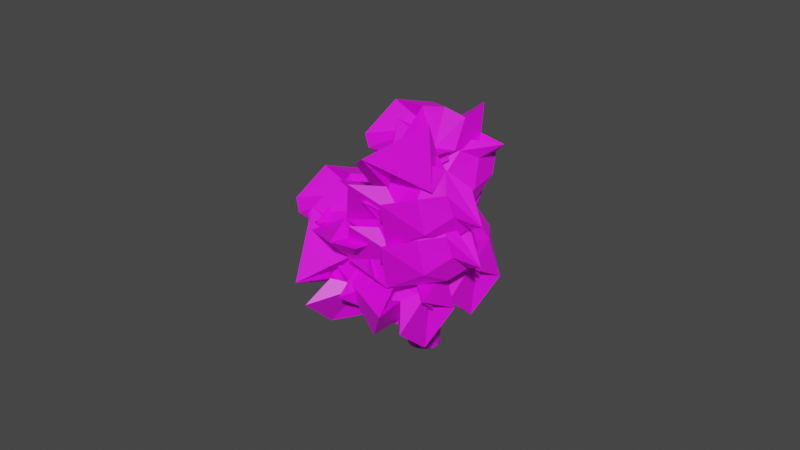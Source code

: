 # Source: arbusto.blend  (saved by Blender 2.93.20; exported with 4.5.12 LTS)
import bpy
from mathutils import Matrix  # noqa: F401  (used for matrix-valued properties, if any)

bpy.ops.wm.read_factory_settings(use_empty=True)
scene = bpy.context.scene
scene.name = 'Scene'

# ---- collections
col_collection = bpy.data.collections.new('Collection'); scene.collection.children.link(col_collection)

# ---- images (referenced by path relative to the original .blend; pixels are not part of the script)
import os
ASSET_DIR = os.environ.get("B2B_ASSET_DIR", "")  # directory of the original .blend (textures are referenced by path, not embedded)
HERE = os.path.dirname(os.path.abspath(__file__))  # packed textures are extracted next to this script under _unpacked/

def load_image(name, relpath, width, height, colorspace="sRGB"):
    """Load a texture the original file referenced (path relative to the .blend, or extracted next to this script)."""
    p = next((c for c in (os.path.join(HERE, relpath), os.path.join(ASSET_DIR, relpath)) if relpath and os.path.exists(c)), "")
    if p:
        img = bpy.data.images.load(p, check_existing=True)
        img.name = name
    else:  # same state as the original file: an image datablock whose file is absent (Cycles renders it pink)
        img = bpy.data.images.new(name, width, height)
        img.source = "FILE"
        img.filepath = "//" + (relpath or name)
    img.colorspace_settings.name = colorspace
    return img
img_madera1_jpg = load_image('madera1.jpg', 'madera1.jpg', 1024, 1024, 'sRGB')
img_hojas_png = load_image('hojas.PNG', 'hojas.PNG', 1024, 1024, 'sRGB')

# ---- materials (node trees are filled in below, after node groups)
mat_madera = bpy.data.materials.new('madera')
mat_madera.use_transparent_shadow = False
mat_material_001 = bpy.data.materials.new('Material.001')
mat_material_001.use_transparent_shadow = False

# ---- material node trees
mat_madera.use_nodes = True; mat_madera.node_tree.nodes.clear()
_N = mat_madera.node_tree.nodes; _L = mat_madera.node_tree.links
n0 = _N.new('ShaderNodeBsdfPrincipled'); n0.name = 'Principled BSDF'; n0.location = (10, 300)
n0.distribution = 'GGX'
n0.subsurface_method = 'BURLEY'
n0.inputs[3].default_value = 1.45
n0.inputs[27].default_value = (0.0, 0.0, 0.0, 1.0)
n0.inputs[28].default_value = 1.0
n1 = _N.new('ShaderNodeOutputMaterial'); n1.name = 'Material Output'; n1.location = (300, 300)
n2 = _N.new('ShaderNodeTexImage'); n2.name = 'Image Texture'; n2.location = (-280, 280)
n2.image = img_madera1_jpg
_L.new(n0.outputs[0], n1.inputs[0])
_L.new(n2.outputs[0], n0.inputs[0])
n1.is_active_output = True
mat_material_001.use_nodes = True; mat_material_001.node_tree.nodes.clear()
_N = mat_material_001.node_tree.nodes; _L = mat_material_001.node_tree.links
n0 = _N.new('ShaderNodeBsdfPrincipled'); n0.name = 'Principled BSDF'; n0.location = (10, 300)
n0.distribution = 'GGX'
n0.subsurface_method = 'BURLEY'
n0.inputs[3].default_value = 1.45
n0.inputs[27].default_value = (0.0, 0.0, 0.0, 1.0)
n0.inputs[28].default_value = 1.0
n1 = _N.new('ShaderNodeOutputMaterial'); n1.name = 'Material Output'; n1.location = (300, 300)
n2 = _N.new('ShaderNodeTexImage'); n2.name = 'Image Texture'; n2.location = (-280, 280)
n2.image = img_hojas_png
_L.new(n0.outputs[0], n1.inputs[0])
_L.new(n2.outputs[0], n0.inputs[0])
n1.is_active_output = True

# ---- world
world_world = bpy.data.worlds.new('World'); scene.world = world_world
world_world.use_nodes = True; world_world.node_tree.nodes.clear()
_N = world_world.node_tree.nodes; _L = world_world.node_tree.links
n0 = _N.new('ShaderNodeOutputWorld'); n0.name = 'World Output'; n0.location = (300, 300)
n1 = _N.new('ShaderNodeBackground'); n1.name = 'Background'; n1.location = (10, 300)
n1.inputs[0].default_value = (0.05088, 0.05088, 0.05088, 1.0)
_L.new(n1.outputs[0], n0.inputs[0])
n0.is_active_output = True
world_world.color = (0.05088, 0.05088, 0.05088)
world_world.use_sun_shadow = False
world_world.sun_shadow_jitter_overblur = 0.0

# ---- meshes
me_circle = bpy.data.meshes.new('Circle')
me_circle.from_pydata([(-1.715e-08, 0.03903, 0.0), (-0.007614, 0.03828, 0.0), (-0.01494, 0.03606, 0.0), (-0.02168, 0.03245, 0.0), (-0.0276, 0.0276, 0.0), (-0.03245, 0.02168, 0.0), (-0.03606, 0.01494, 0.0), (-0.03828, 0.007614, 0.0), (-0.03903, -2.291e-08, 0.0), (-0.03828, -0.007614, 0.0), (-0.03606, -0.01494, 0.0), (-0.03245, -0.02168, 0.0), (-0.0276, -0.0276, 0.0), (-0.02168, -0.03245, 0.0), (0.007565, -0.03828, 0.0), (-0.007565, -0.03828, 0.0), (-1.374e-08, -0.03903, 0.3), (0.007614, -0.03828, 0.3), (0.01489, -0.03607, 0.0), (4.975e-05, -0.03902, 0.0), (0.01494, -0.03606, 0.3), (0.02164, -0.03248, 0.0), (0.007662, -0.03827, 0.0), (0.02168, -0.03245, 0.3), (0.02756, -0.02763, 0.0), (0.01498, -0.03604, 0.0), (0.0276, -0.0276, 0.3), (0.03242, -0.02172, 0.0), (0.02172, -0.03242, 0.0), (0.03245, -0.02168, 0.3), (0.03604, -0.01498, 0.0), (0.02763, -0.02756, 0.0), (0.03606, -0.01494, 0.3), (0.03827, -0.007662, 0.0), (0.03248, -0.02164, 0.0), (0.03828, -0.007614, 0.3), (0.03902, -4.978e-05, 0.0), (0.03607, -0.01489, 0.0), (0.03903, -2.074e-08, 0.3), (0.03828, 0.007565, 0.0), (0.03828, -0.007565, 0.0), (0.03828, 0.007614, 0.3), (0.03607, 0.01489, 0.0), (0.03902, 4.974e-05, 0.0), (0.03606, 0.01494, 0.3), (0.03248, 0.02164, 0.0), (0.03827, 0.007662, 0.0), (0.03245, 0.02168, 0.3), (0.02763, 0.02756, 0.0), (0.03604, 0.01498, 0.0), (0.0276, 0.0276, 0.3), (0.02172, 0.03242, 0.0), (0.03242, 0.02172, 0.0), (0.02168, 0.03245, 0.3), (0.01498, 0.03604, 0.0), (0.02756, 0.02763, 0.0), (0.01494, 0.03606, 0.3), (0.007662, 0.03827, 0.0), (0.02164, 0.03248, 0.0), (0.007614, 0.03828, 0.3), (4.974e-05, 0.03902, 0.0), (0.01489, 0.03607, 0.0), (-0.01494, -0.03606, 0.3), (-0.007662, -0.03827, 0.0), (-0.02164, -0.03248, 0.0), (-0.007614, -0.03828, 0.3), (-4.977e-05, -0.03902, 0.0), (-0.01489, -0.03607, 0.0), (0.007565, -0.03828, 0.3), (-1.374e-08, -0.03903, 5.001e-05), (-0.007565, -0.03828, 0.3), (0.01489, -0.03607, 0.3), (0.007614, -0.03828, 5.001e-05), (4.975e-05, -0.03902, 0.3), (0.02164, -0.03248, 0.3), (0.01494, -0.03606, 5.001e-05), (0.007662, -0.03827, 0.3), (0.02756, -0.02763, 0.3), (0.02168, -0.03245, 5.001e-05), (0.01498, -0.03604, 0.3), (0.03242, -0.02172, 0.3), (0.0276, -0.0276, 5.001e-05), (0.02172, -0.03242, 0.3), (0.03604, -0.01498, 0.3), (0.03245, -0.02168, 5.001e-05), (0.02763, -0.02756, 0.3), (0.03827, -0.007662, 0.3), (0.03606, -0.01494, 5.001e-05), (0.03248, -0.02164, 0.3), (0.03902, -4.978e-05, 0.3), (0.03828, -0.007614, 5.001e-05), (0.03607, -0.01489, 0.3), (0.03828, 0.007565, 0.3), (0.03903, -2.074e-08, 5.001e-05), (0.03828, -0.007565, 0.3), (0.03607, 0.01489, 0.3), (0.03828, 0.007614, 5.001e-05), (0.03902, 4.974e-05, 0.3), (0.03248, 0.02164, 0.3), (0.03606, 0.01494, 5.001e-05), (0.03827, 0.007662, 0.3), (0.02763, 0.02756, 0.3), (0.03245, 0.02168, 5.001e-05), (0.03604, 0.01498, 0.3), (0.02172, 0.03242, 0.3), (0.0276, 0.0276, 5.001e-05), (0.03242, 0.02172, 0.3), (0.01498, 0.03604, 0.3), (0.02168, 0.03245, 5.001e-05), (0.02756, 0.02763, 0.3), (0.007662, 0.03827, 0.3), (0.01494, 0.03606, 5.001e-05), (0.02164, 0.03248, 0.3), (4.974e-05, 0.03902, 0.3), (0.007614, 0.03828, 5.001e-05), (0.01489, 0.03607, 0.3), (-0.007565, 0.03828, 0.3), (-1.715e-08, 0.03903, 5.001e-05), (0.007565, 0.03828, 0.3), (-0.01489, 0.03607, 0.3), (-0.007614, 0.03828, 5.001e-05), (-4.978e-05, 0.03902, 0.3), (-0.02164, 0.03248, 0.3), (-0.01494, 0.03606, 5.001e-05), (-0.007662, 0.03827, 0.3), (-0.02756, 0.02763, 0.3), (-0.02168, 0.03245, 5.001e-05), (-0.01498, 0.03604, 0.3), (-0.03242, 0.02172, 0.3), (-0.0276, 0.0276, 5.001e-05), (-0.02172, 0.03242, 0.3), (-0.03604, 0.01498, 0.3), (-0.03245, 0.02168, 5.001e-05), (-0.02763, 0.02756, 0.3), (-0.03827, 0.007662, 0.3), (-0.03606, 0.01494, 5.001e-05), (-0.03248, 0.02164, 0.3), (-0.03902, 4.974e-05, 0.3), (-0.03828, 0.007614, 5.001e-05), (-0.03607, 0.01489, 0.3), (-0.03828, -0.007565, 0.3), (-0.03903, -2.291e-08, 5.001e-05), (-0.03828, 0.007565, 0.3), (-0.03607, -0.01489, 0.3), (-0.03828, -0.007614, 5.001e-05), (-0.03902, -4.978e-05, 0.3), (-0.03248, -0.02164, 0.3), (-0.03606, -0.01494, 5.001e-05), (-0.03827, -0.007662, 0.3), (-0.02763, -0.02756, 0.3), (-0.03245, -0.02168, 5.001e-05), (-0.03604, -0.01498, 0.3), (-0.02172, -0.03242, 0.3), (-0.0276, -0.0276, 5.001e-05), (-0.03242, -0.02172, 0.3), (-0.01498, -0.03604, 0.3), (-0.02168, -0.03245, 5.001e-05), (-0.02756, -0.02763, 0.3), (-0.007662, -0.03827, 0.3), (-0.01494, -0.03606, 5.001e-05), (-0.02164, -0.03248, 0.3), (-4.977e-05, -0.03902, 0.3), (-0.007614, -0.03828, 5.001e-05), (-0.01489, -0.03607, 0.3)], [], [(8, 140, 145), (47, 101, 105), (9, 143, 148), (50, 104, 108), (10, 146, 151), (53, 107, 111), (11, 149, 154), (56, 110, 114), (17, 71, 75), (12, 152, 157), (0, 60, 117), (20, 74, 78), (64, 13, 156), (23, 77, 81), (62, 158, 162), (1, 119, 124), (26, 80, 84), (0, 116, 121), (2, 122, 127), (29, 83, 87), (16, 68, 72), (3, 125, 130), (32, 86, 90), (4, 128, 133), (35, 89, 93), (5, 131, 136), (38, 92, 96), (6, 134, 139), (41, 95, 99), (7, 137, 142), (44, 98, 102), (65, 161, 69), (14, 15, 16), (17, 18, 19), (20, 21, 22), (23, 24, 25), (26, 27, 28), (29, 30, 31), (32, 33, 34), (35, 36, 37), (38, 39, 40), (41, 42, 43), (44, 45, 46), (47, 48, 49), (50, 51, 52), (53, 54, 55), (56, 57, 58), (59, 60, 61), (62, 63, 64), (65, 66, 67), (68, 69, 70), (71, 72, 73), (74, 75, 76), (77, 78, 79), (80, 81, 82), (83, 84, 85), (86, 87, 88), (89, 90, 91), (92, 93, 94), (95, 96, 97), (98, 99, 100), (101, 102, 103), (104, 105, 106), (107, 108, 109), (110, 111, 112), (113, 114, 115), (116, 117, 118), (119, 120, 121), (122, 123, 124), (125, 126, 127), (128, 129, 130), (131, 132, 133), (134, 135, 136), (137, 138, 139), (140, 141, 142), (143, 144, 145), (146, 147, 148), (149, 150, 151), (152, 153, 154), (155, 156, 157), (158, 159, 160), (161, 162, 163), (19, 43, 14), (144, 9, 8), (8, 141, 140), (145, 144, 8), (105, 50, 52), (52, 48, 47), (47, 102, 101), (101, 106, 105), (105, 52, 47), (147, 10, 9), (9, 144, 143), (148, 147, 9), (108, 53, 55), (55, 51, 50), (50, 105, 104), (104, 109, 108), (108, 55, 50), (150, 11, 10), (10, 147, 146), (151, 150, 10), (111, 56, 58), (58, 54, 53), (53, 108, 107), (107, 112, 111), (111, 58, 53), (153, 12, 11), (11, 150, 149), (154, 153, 11), (114, 59, 61), (61, 57, 56), (56, 111, 110), (110, 115, 114), (114, 61, 56), (75, 20, 22), (22, 18, 17), (17, 72, 71), (71, 76, 75), (75, 22, 17), (156, 13, 12), (12, 153, 152), (157, 156, 12), (60, 59, 114), (114, 113, 118), (114, 118, 117), (60, 114, 117), (78, 23, 25), (25, 21, 20), (20, 75, 74), (74, 79, 78), (78, 25, 20), (159, 62, 64), (160, 159, 156), (159, 64, 156), (156, 155, 160), (81, 26, 28), (28, 24, 23), (23, 78, 77), (77, 82, 81), (81, 28, 23), (162, 65, 67), (67, 63, 62), (62, 159, 158), (158, 163, 162), (162, 67, 62), (123, 2, 1), (1, 120, 119), (124, 123, 1), (84, 29, 31), (31, 27, 26), (26, 81, 80), (80, 85, 84), (84, 31, 26), (120, 1, 0), (0, 117, 116), (121, 120, 0), (126, 3, 2), (2, 123, 122), (127, 126, 2), (87, 32, 34), (34, 30, 29), (29, 84, 83), (83, 88, 87), (87, 34, 29), (72, 17, 19), (19, 14, 16), (16, 69, 68), (68, 73, 72), (72, 19, 16), (129, 4, 3), (3, 126, 125), (130, 129, 3), (90, 35, 37), (37, 33, 32), (32, 87, 86), (86, 91, 90), (90, 37, 32), (132, 5, 4), (4, 129, 128), (133, 132, 4), (93, 38, 40), (40, 36, 35), (35, 90, 89), (89, 94, 93), (93, 40, 35), (135, 6, 5), (5, 132, 131), (136, 135, 5), (96, 41, 43), (43, 39, 38), (38, 93, 92), (92, 97, 96), (96, 43, 38), (138, 7, 6), (6, 135, 134), (139, 138, 6), (99, 44, 46), (46, 42, 41), (41, 96, 95), (95, 100, 99), (99, 46, 41), (141, 8, 7), (7, 138, 137), (142, 141, 7), (102, 47, 49), (49, 45, 44), (44, 99, 98), (98, 103, 102), (102, 49, 44), (69, 16, 15), (15, 66, 65), (65, 162, 161), (161, 70, 69), (69, 15, 65), (61, 60, 4), (60, 0, 1), (4, 60, 2), (1, 2, 60), (2, 3, 4), (4, 5, 8), (5, 6, 8), (6, 7, 8), (8, 9, 10), (10, 11, 12), (12, 13, 64), (12, 64, 10), (64, 63, 4), (8, 10, 4), (4, 10, 64), (61, 4, 63), (67, 66, 15), (67, 15, 14), (19, 18, 22), (19, 22, 21), (25, 24, 28), (25, 28, 27), (31, 30, 34), (31, 34, 33), (37, 36, 40), (37, 40, 31), (40, 39, 31), (43, 42, 46), (43, 46, 45), (49, 48, 52), (49, 52, 43), (52, 51, 43), (55, 54, 58), (55, 58, 57), (61, 63, 67), (61, 67, 14), (19, 21, 25), (19, 25, 27), (31, 33, 37), (43, 45, 49), (55, 57, 61), (55, 61, 14), (19, 27, 31), (19, 31, 39), (43, 51, 55), (43, 55, 14), (19, 39, 43)])
_uv = me_circle.uv_layers.new(name='UVMap')
_uv.uv.foreach_set('vector', [0.0, 0.0, 0.0, 0.0, 0.0, 0.0, 0.1674, 0.0002006, 0.1673, 0.0002098, 0.1675, 0.0001961, 0.0, 0.0, 0.0, 0.0, 0.0, 0.0, 0.1673, 0.0001918, 0.1673, 0.0001966, 0.1675, 0.0001699, 0.0, 0.0, 0.0, 0.0, 0.0, 0.0, 0.1673, 0.0001724, 0.1673, 0.000179, 0.1675, 0.0001499, 0.0, 0.0, 0.0, 0.0, 0.0, 0.0, 0.1673, 0.0001536, 0.1673, 0.0001606, 0.1676, 0.0001162, 0.1744, 0.005777, 0.1531, 0.006966, 0.1787, 0.005209, 0.0, 0.0, 0.0, 0.0, 0.0, 0.0, 0.0, 0.0, 0.0, 0.0, 0.0, 0.0, 0.1649, 0.004492, 0.1569, 0.004622, 0.1785, 0.00244, 0.0, 0.0, 0.0, 0.0, 0.0, 0.0, 0.1695, 0.002217, 0.1624, 0.002544, 0.1712, 0.001983, 0.1182, 0.03549, 0.09631, 0.0345, 0.2096, 0.01839, 0.0, 0.0, 0.0, 0.0, 0.0, 0.0, 0.1665, 0.001709, 0.1637, 0.001744, 0.1713, 0.0009803, 0.0, 0.0, 0.0, 0.0, 0.0, 0.0, 0.0, 0.0, 0.0, 0.0, 0.0, 0.0, 0.1681, 0.0008989, 0.1656, 0.001013, 0.1687, 0.0008154, 0.1654, 0.01181, 0.1361, 0.01336, 0.2017, 0.006022, 0.0, 0.0, 0.0, 0.0, 0.0, 0.0, 0.1671, 0.0007183, 0.1661, 0.0007305, 0.1688, 0.0004602, 0.0, 0.0, 0.0, 0.0, 0.0, 0.0, 0.1677, 0.0004312, 0.1668, 0.0004719, 0.1679, 0.0004016, 0.0, 0.0, 0.0, 0.0, 0.0, 0.0, 0.1673, 0.0003671, 0.1669, 0.0003719, 0.1679, 0.0002748, 0.0, 0.0, 0.0, 0.0, 0.0, 0.0, 0.1675, 0.0002641, 0.1672, 0.0002798, 0.1676, 0.0002534, 0.0, 0.0, 0.0, 0.0, 0.0, 0.0, 0.1673, 0.0002409, 0.1672, 0.0002442, 0.1676, 0.0002054, 0.1554, 0.01963, 0.1168, 0.02236, 0.2098, 0.01072, 0.2304, 0.003876, 0.2414, 0.007103, 0.1654, 0.01181, 0.1744, 0.005777, 0.2076, 0.002046, 0.22, 0.003359, 0.1649, 0.004492, 0.1908, 0.00145, 0.1956, 0.002678, 0.1695, 0.002217, 0.1818, 0.0008458, 0.1862, 0.001338, 0.1665, 0.001709, 0.1757, 0.0006271, 0.1774, 0.001065, 0.1681, 0.0008989, 0.1725, 0.0004131, 0.1741, 0.0005878, 0.1671, 0.0007183, 0.1703, 0.0003354, 0.1709, 0.0004904, 0.1677, 0.0004312, 0.1692, 0.0002593, 0.1698, 0.0003213, 0.1673, 0.0003671, 0.1684, 0.0002311, 0.1687, 0.0002865, 0.1675, 0.0002641, 0.168, 0.0002031, 0.1682, 0.0002257, 0.1673, 0.0002409, 0.1678, 0.000191, 0.1679, 0.0002123, 0.1674, 0.0002006, 0.1677, 0.0001777, 0.1677, 0.0001878, 0.1673, 0.0001918, 0.1676, 0.0001663, 0.1676, 0.0001796, 0.1673, 0.0001724, 0.1676, 0.000148, 0.1676, 0.0001606, 0.1673, 0.0001536, 0.1676, 0.0001291, 0.1676, 0.0001419, 0.168, 0.0001013, 0.1676, 0.0001357, 0.1676, 0.0001228, 0.1182, 0.03549, 0.2407, 0.01682, 0.2422, 0.02035, 0.1554, 0.01963, 0.2405, 0.009941, 0.2398, 0.01509, 0.1361, 0.01336, 0.2098, 0.01072, 0.1264, 0.01862, 0.1531, 0.006966, 0.2017, 0.006022, 0.1445, 0.01061, 0.1569, 0.004622, 0.1787, 0.005209, 0.155, 0.00605, 0.1624, 0.002544, 0.1785, 0.00244, 0.1596, 0.003733, 0.1637, 0.001744, 0.1712, 0.001983, 0.163, 0.002232, 0.1656, 0.001013, 0.1713, 0.0009803, 0.1647, 0.001431, 0.1661, 0.0007305, 0.1687, 0.0008154, 0.1659, 0.000903, 0.1668, 0.0004719, 0.1688, 0.0004602, 0.1664, 0.0006199, 0.1669, 0.0003719, 0.1679, 0.0004016, 0.1669, 0.0004332, 0.1672, 0.0002798, 0.1679, 0.0002748, 0.1671, 0.0003327, 0.1672, 0.0002442, 0.1676, 0.0002534, 0.1672, 0.0002665, 0.1673, 0.0002098, 0.1676, 0.0002054, 0.1672, 0.0002302, 0.1673, 0.0001966, 0.1675, 0.0001961, 0.1673, 0.0002062, 0.1673, 0.000179, 0.1675, 0.0001699, 0.1673, 0.0001908, 0.1673, 0.0001606, 0.1675, 0.0001499, 0.1673, 0.0001726, 0.1673, 0.0001478, 0.1676, 0.0001162, 0.1673, 0.0001564, 0.2763, 0.2952, 0.2874, 0.1705, 0.2874, 0.2953, 0.2761, 0.04556, 0.2761, 0.1703, 0.265, 0.04572, 0.2763, 0.1702, 0.2874, 0.04556, 0.2874, 0.1703, 0.4624, 0.006393, 0.2424, 0.003247, 0.4624, 0.0001013, 0.2537, 0.2952, 0.2648, 0.1705, 0.2648, 0.2953, 0.4624, 0.04536, 0.2424, 0.04221, 0.4624, 0.03907, 0.2535, 0.04556, 0.2535, 0.1703, 0.2424, 0.04572, 0.4624, 0.01938, 0.2424, 0.01623, 0.4624, 0.01309, 0.4624, 0.03237, 0.2424, 0.02922, 0.4624, 0.02608, 0.4624, 0.01289, 0.2424, 0.009741, 0.4624, 0.006595, 0.4624, 0.03886, 0.2424, 0.03572, 0.4624, 0.03257, 0.265, 0.2952, 0.2761, 0.1705, 0.2761, 0.2953, 0.4624, 0.02587, 0.2424, 0.02273, 0.4624, 0.01958, 0.2648, 0.04556, 0.2648, 0.1703, 0.2537, 0.04572, 0.09631, 0.0345, 0.2422, 0.9999, 0.0001013, 0.0414, 0.1168, 0.02236, 0.2096, 0.01839, 0.1065, 0.02944, 0.0, 0.0, 0.0, 0.0, 0.0, 0.0, 0.0, 0.0, 0.0, 0.0, 0.0, 0.0, 0.0, 0.0, 0.0, 0.0, 0.0, 0.0, 0.0, 0.0, 0.0, 0.0, 0.0, 0.0, 0.1675, 0.0001961, 0.1673, 0.0001918, 0.1676, 0.0001796, 0.1676, 0.0001796, 0.1677, 0.0001777, 0.1674, 0.0002006, 0.1674, 0.0002006, 0.1676, 0.0002054, 0.1673, 0.0002098, 0.1673, 0.0002098, 0.1673, 0.0002062, 0.1675, 0.0001961, 0.1675, 0.0001961, 0.1676, 0.0001796, 0.1674, 0.0002006, 0.0, 0.0, 0.0, 0.0, 0.0, 0.0, 0.0, 0.0, 0.0, 0.0, 0.0, 0.0, 0.0, 0.0, 0.0, 0.0, 0.0, 0.0, 0.1675, 0.0001699, 0.1673, 0.0001724, 0.1676, 0.0001606, 0.1676, 0.0001606, 0.1676, 0.0001663, 0.1673, 0.0001918, 0.1673, 0.0001918, 0.1675, 0.0001961, 0.1673, 0.0001966, 0.1673, 0.0001966, 0.1673, 0.0001908, 0.1675, 0.0001699, 0.1675, 0.0001699, 0.1676, 0.0001606, 0.1673, 0.0001918, 0.0, 0.0, 0.0, 0.0, 0.0, 0.0, 0.0, 0.0, 0.0, 0.0, 0.0, 0.0, 0.0, 0.0, 0.0, 0.0, 0.0, 0.0, 0.1675, 0.0001499, 0.1673, 0.0001536, 0.1676, 0.0001419, 0.1676, 0.0001419, 0.1676, 0.000148, 0.1673, 0.0001724, 0.1673, 0.0001724, 0.1675, 0.0001699, 0.1673, 0.000179, 0.1673, 0.000179, 0.1673, 0.0001726, 0.1675, 0.0001499, 0.1675, 0.0001499, 0.1676, 0.0001419, 0.1673, 0.0001724, 0.0, 0.0, 0.0, 0.0, 0.0, 0.0, 0.0, 0.0, 0.0, 0.0, 0.0, 0.0, 0.0, 0.0, 0.0, 0.0, 0.0, 0.0, 0.1676, 0.0001162, 0.168, 0.0001013, 0.1676, 0.0001228, 0.1676, 0.0001228, 0.1676, 0.0001291, 0.1673, 0.0001536, 0.1673, 0.0001536, 0.1675, 0.0001499, 0.1673, 0.0001606, 0.1673, 0.0001606, 0.1673, 0.0001564, 0.1676, 0.0001162, 0.1676, 0.0001162, 0.1676, 0.0001228, 0.1673, 0.0001536, 0.1787, 0.005209, 0.1649, 0.004492, 0.1956, 0.002678, 0.1956, 0.002678, 0.2076, 0.002046, 0.1744, 0.005777, 0.1744, 0.005777, 0.2017, 0.006022, 0.1531, 0.006966, 0.1531, 0.006966, 0.155, 0.00605, 0.1787, 0.005209, 0.1787, 0.005209, 0.1956, 0.002678, 0.1744, 0.005777, 0.0, 0.0, 0.0, 0.0, 0.0, 0.0, 0.0, 0.0, 0.0, 0.0, 0.0, 0.0, 0.0, 0.0, 0.0, 0.0, 0.0, 0.0, 0.0, 0.0, 0.0, 0.0, 0.0, 0.0, 0.0, 0.0, 0.0, 0.0, 0.0, 0.0, 0.0, 0.0, 0.0, 0.0, 0.0, 0.0, 0.0, 0.0, 0.0, 0.0, 0.0, 0.0, 0.1785, 0.00244, 0.1695, 0.002217, 0.1862, 0.001338, 0.1862, 0.001338, 0.1908, 0.00145, 0.1649, 0.004492, 0.1649, 0.004492, 0.1787, 0.005209, 0.1569, 0.004622, 0.1569, 0.004622, 0.1596, 0.003733, 0.1785, 0.00244, 0.1785, 0.00244, 0.1862, 0.001338, 0.1649, 0.004492, 0.0, 0.0, 0.0, 0.0, 0.0, 0.0, 0.0, 0.0, 0.0, 0.0, 0.0, 0.0, 0.0, 0.0, 0.0, 0.0, 0.0, 0.0, 0.0, 0.0, 0.0, 0.0, 0.0, 0.0, 0.1712, 0.001983, 0.1665, 0.001709, 0.1774, 0.001065, 0.1774, 0.001065, 0.1818, 0.0008458, 0.1695, 0.002217, 0.1695, 0.002217, 0.1785, 0.00244, 0.1624, 0.002544, 0.1624, 0.002544, 0.163, 0.002232, 0.1712, 0.001983, 0.1712, 0.001983, 0.1774, 0.001065, 0.1695, 0.002217, 0.2096, 0.01839, 0.1554, 0.01963, 0.2398, 0.01509, 0.2398, 0.01509, 0.2407, 0.01682, 0.1182, 0.03549, 0.1182, 0.03549, 0.2422, 0.9999, 0.09631, 0.0345, 0.09631, 0.0345, 0.1065, 0.02944, 0.2096, 0.01839, 0.2096, 0.01839, 0.2398, 0.01509, 0.1182, 0.03549, 0.0, 0.0, 0.0, 0.0, 0.0, 0.0, 0.0, 0.0, 0.0, 0.0, 0.0, 0.0, 0.0, 0.0, 0.0, 0.0, 0.0, 0.0, 0.1713, 0.0009803, 0.1681, 0.0008989, 0.1741, 0.0005878, 0.1741, 0.0005878, 0.1757, 0.0006271, 0.1665, 0.001709, 0.1665, 0.001709, 0.1712, 0.001983, 0.1637, 0.001744, 0.1637, 0.001744, 0.1647, 0.001431, 0.1713, 0.0009803, 0.1713, 0.0009803, 0.1741, 0.0005878, 0.1665, 0.001709, 0.0, 0.0, 0.0, 0.0, 0.0, 0.0, 0.0, 0.0, 0.0, 0.0, 0.0, 0.0, 0.0, 0.0, 0.0, 0.0, 0.0, 0.0, 0.0, 0.0, 0.0, 0.0, 0.0, 0.0, 0.0, 0.0, 0.0, 0.0, 0.0, 0.0, 0.0, 0.0, 0.0, 0.0, 0.0, 0.0, 0.1687, 0.0008154, 0.1671, 0.0007183, 0.1709, 0.0004904, 0.1709, 0.0004904, 0.1725, 0.0004131, 0.1681, 0.0008989, 0.1681, 0.0008989, 0.1713, 0.0009803, 0.1656, 0.001013, 0.1656, 0.001013, 0.1659, 0.000903, 0.1687, 0.0008154, 0.1687, 0.0008154, 0.1709, 0.0004904, 0.1681, 0.0008989, 0.2017, 0.006022, 0.1744, 0.005777, 0.22, 0.003359, 0.22, 0.003359, 0.2304, 0.003876, 0.1654, 0.01181, 0.1654, 0.01181, 0.2098, 0.01072, 0.1361, 0.01336, 0.1361, 0.01336, 0.1445, 0.01061, 0.2017, 0.006022, 0.2017, 0.006022, 0.22, 0.003359, 0.1654, 0.01181, 0.0, 0.0, 0.0, 0.0, 0.0, 0.0, 0.0, 0.0, 0.0, 0.0, 0.0, 0.0, 0.0, 0.0, 0.0, 0.0, 0.0, 0.0, 0.1688, 0.0004602, 0.1677, 0.0004312, 0.1698, 0.0003213, 0.1698, 0.0003213, 0.1703, 0.0003354, 0.1671, 0.0007183, 0.1671, 0.0007183, 0.1687, 0.0008154, 0.1661, 0.0007305, 0.1661, 0.0007305, 0.1664, 0.0006199, 0.1688, 0.0004602, 0.1688, 0.0004602, 0.1698, 0.0003213, 0.1671, 0.0007183, 0.0, 0.0, 0.0, 0.0, 0.0, 0.0, 0.0, 0.0, 0.0, 0.0, 0.0, 0.0, 0.0, 0.0, 0.0, 0.0, 0.0, 0.0, 0.1679, 0.0004016, 0.1673, 0.0003671, 0.1687, 0.0002865, 0.1687, 0.0002865, 0.1692, 0.0002593, 0.1677, 0.0004312, 0.1677, 0.0004312, 0.1688, 0.0004602, 0.1668, 0.0004719, 0.1668, 0.0004719, 0.1669, 0.0004332, 0.1679, 0.0004016, 0.1679, 0.0004016, 0.1687, 0.0002865, 0.1677, 0.0004312, 0.0, 0.0, 0.0, 0.0, 0.0, 0.0, 0.0, 0.0, 0.0, 0.0, 0.0, 0.0, 0.0, 0.0, 0.0, 0.0, 0.0, 0.0, 0.1679, 0.0002748, 0.1675, 0.0002641, 0.1682, 0.0002257, 0.1682, 0.0002257, 0.1684, 0.0002311, 0.1673, 0.0003671, 0.1673, 0.0003671, 0.1679, 0.0004016, 0.1669, 0.0003719, 0.1669, 0.0003719, 0.1671, 0.0003327, 0.1679, 0.0002748, 0.1679, 0.0002748, 0.1682, 0.0002257, 0.1673, 0.0003671, 0.0, 0.0, 0.0, 0.0, 0.0, 0.0, 0.0, 0.0, 0.0, 0.0, 0.0, 0.0, 0.0, 0.0, 0.0, 0.0, 0.0, 0.0, 0.1676, 0.0002534, 0.1673, 0.0002409, 0.1679, 0.0002123, 0.1679, 0.0002123, 0.168, 0.0002031, 0.1675, 0.0002641, 0.1675, 0.0002641, 0.1679, 0.0002748, 0.1672, 0.0002798, 0.1672, 0.0002798, 0.1672, 0.0002665, 0.1676, 0.0002534, 0.1676, 0.0002534, 0.1679, 0.0002123, 0.1675, 0.0002641, 0.0, 0.0, 0.0, 0.0, 0.0, 0.0, 0.0, 0.0, 0.0, 0.0, 0.0, 0.0, 0.0, 0.0, 0.0, 0.0, 0.0, 0.0, 0.1676, 0.0002054, 0.1674, 0.0002006, 0.1677, 0.0001878, 0.1677, 0.0001878, 0.1678, 0.000191, 0.1673, 0.0002409, 0.1673, 0.0002409, 0.1676, 0.0002534, 0.1672, 0.0002442, 0.1672, 0.0002442, 0.1672, 0.0002302, 0.1676, 0.0002054, 0.1676, 0.0002054, 0.1677, 0.0001878, 0.1673, 0.0002409, 0.2098, 0.01072, 0.1654, 0.01181, 0.2414, 0.007103, 0.2414, 0.007103, 0.2405, 0.009941, 0.1554, 0.01963, 0.1554, 0.01963, 0.2096, 0.01839, 0.1168, 0.02236, 0.1168, 0.02236, 0.1264, 0.01862, 0.2098, 0.01072, 0.2098, 0.01072, 0.2414, 0.007103, 0.1554, 0.01963, 0.0, 0.0, 0.0, 0.0, 0.0, 0.0, 0.0, 0.0, 0.0, 0.0, 0.0, 0.0, 0.0, 0.0, 0.0, 0.0, 0.0, 0.0, 0.0, 0.0, 0.0, 0.0, 0.0, 0.0, 0.0, 0.0, 0.0, 0.0, 0.0, 0.0, 0.0, 0.0, 0.0, 0.0, 0.0, 0.0, 0.0, 0.0, 0.0, 0.0, 0.0, 0.0, 0.0, 0.0, 0.0, 0.0, 0.0, 0.0, 0.0, 0.0, 0.0, 0.0, 0.0, 0.0, 0.0, 0.0, 0.0, 0.0, 0.0, 0.0, 0.0, 0.0, 0.0, 0.0, 0.0, 0.0, 0.0, 0.0, 0.0, 0.0, 0.0, 0.0, 0.0, 0.0, 0.0, 0.0, 0.0, 0.0, 0.0, 0.0, 0.0, 0.0, 0.0, 0.0, 0.0, 0.0, 0.0, 0.0, 0.0, 0.0, 0.0, 0.0, 0.0, 0.0, 0.0, 0.0, 0.0, 0.0, 0.0, 0.0, 0.0, 0.0, 0.0, 0.0, 0.0, 0.0, 0.0, 0.0, 0.0, 0.0, 0.0, 0.0, 0.0, 0.0, 0.0, 0.0, 0.0, 0.0, 0.0, 0.0, 0.0, 0.0, 0.0, 0.0, 0.0, 0.0, 0.0, 0.0, 0.0, 0.0, 0.0, 0.0, 0.0, 0.0, 0.0, 0.0, 0.0, 0.0, 0.0, 0.0, 0.0, 0.0, 0.0, 0.0, 0.0, 0.0, 0.0, 0.0, 0.0, 0.0, 0.0, 0.0, 0.0, 0.0, 0.0, 0.0, 0.0, 0.0, 0.0, 0.0, 0.0, 0.0, 0.0, 0.0, 0.0, 0.0, 0.0, 0.0, 0.0, 0.0, 0.0, 0.0, 0.0, 0.0, 0.0, 0.0, 0.0, 0.0, 0.0, 0.0, 0.0, 0.0, 0.0, 0.0, 0.0, 0.0, 0.0, 0.0, 0.0, 0.0, 0.0, 0.0, 0.0, 0.0, 0.0, 0.0, 0.0, 0.0, 0.0, 0.0, 0.0, 0.0, 0.0, 0.0, 0.0, 0.0, 0.0, 0.0, 0.0, 0.0, 0.0, 0.0, 0.0, 0.0, 0.0, 0.0, 0.0, 0.0, 0.0, 0.0, 0.0, 0.0, 0.0, 0.0, 0.0, 0.0, 0.0, 0.0, 0.0, 0.0, 0.0, 0.0, 0.0, 0.0, 0.0, 0.0, 0.0, 0.0, 0.0, 0.0, 0.0, 0.0, 0.0, 0.0, 0.0, 0.0, 0.0, 0.0, 0.0, 0.0, 0.0, 0.0, 0.0, 0.0, 0.0, 0.0, 0.0, 0.0, 0.0, 0.0, 0.0, 0.0, 0.0, 0.0, 0.0, 0.0, 0.0, 0.0, 0.0, 0.0, 0.0, 0.0, 0.0, 0.0, 0.0, 0.0, 0.0, 0.0, 0.0, 0.0, 0.0, 0.0])
me_circle.materials.append(mat_madera)
me_circle.use_remesh_fix_poles = True
me_circle.use_remesh_preserve_attributes = False
me_circle.update()
me_circle_010 = bpy.data.meshes.new('Circle.010')
me_circle_010.from_pydata([(-0.09193, 0.1174, 0.238), (-0.01081, -0.02869, 0.2995), (-0.08549, -0.02569, 0.2679), (-0.2406, 0.1679, 0.278), (-0.183, 0.2357, 0.2509), (-0.07995, 0.137, 0.3396), (-0.1138, 0.03269, 0.318), (-0.1867, 0.06208, 0.3786), (-0.163, 0.1462, 0.4298), (-0.07674, 0.2106, 0.3703), (0.009996, 0.02014, 0.3658), (-0.09756, 0.1064, 0.4236), (-0.1213, 0.06143, 0.2471), (-0.05153, 0.06803, 0.2497), (-0.0932, 0.06499, 0.2602), (-0.01478, 0.06171, 0.2201), (-0.05827, 0.081, 0.2091), (-0.1198, 0.09224, 0.2611), (-0.2141, 0.07839, 0.2994), (-0.1604, 0.1133, 0.2581), (-0.1424, 0.1919, 0.2928), (-0.1422, 0.2101, 0.2122), (-0.01994, 0.08955, 0.3612), (0.01181, 0.1324, 0.3001), (-0.03932, -0.06125, 0.3468), (-0.05173, 0.02301, 0.3441), (-0.1943, 0.07826, 0.3377), (-0.2176, 0.003086, 0.3798), (-0.1709, 0.1828, 0.358), (-0.1594, 0.1196, 0.321), (-0.04713, 0.1856, 0.3334), (-0.1407, 0.161, 0.3231), (-0.001171, 0.07262, 0.3188), (-0.07858, 0.07885, 0.4147), (-0.1932, 0.09424, 0.3573), (-0.1187, 0.2184, 0.3999), (-0.0313, 0.1479, 0.3727), (-0.1387, 0.05129, 0.3947), (-0.05732, 0.07376, 0.3901), (-0.1457, 0.07884, 0.4149), (-0.08999, 0.1967, 0.4641), (-0.08741, 0.1566, 0.4149), (-0.2969, -0.1232, 0.2742), (-0.3518, 0.02743, 0.1966), (-0.3178, -0.03579, 0.1587), (-0.1514, -0.1922, 0.256), (-0.1934, -0.2119, 0.3366), (-0.2346, -0.05036, 0.3153), (-0.2504, -0.03864, 0.2052), (-0.1513, -0.04416, 0.2078), (-0.1141, -0.03052, 0.301), (-0.1987, -0.05791, 0.3862), (-0.3115, 0.06601, 0.2607), (-0.1752, 0.01584, 0.2959), (-0.2838, -0.1074, 0.2137), (-0.3306, -0.07225, 0.2524), (-0.2946, -0.08471, 0.2323), (-0.3779, -0.07248, 0.2586), (-0.3489, -0.1113, 0.2531), (-0.2681, -0.1096, 0.2436), (-0.1789, -0.124, 0.1947), (-0.2356, -0.1418, 0.2424), (-0.2064, -0.141, 0.3252), (-0.2543, -0.2083, 0.3264), (-0.2756, 0.01712, 0.306), (-0.3274, -0.03025, 0.3468), (-0.3087, 0.06177, 0.1638), (-0.2805, 0.01688, 0.2305), (-0.1684, -0.08541, 0.2108), (-0.1431, -0.03371, 0.1426), (-0.1459, -0.1036, 0.316), (-0.194, -0.09761, 0.2598), (-0.2502, -0.05905, 0.3715), (-0.1957, -0.1044, 0.3048), (-0.3209, 0.002778, 0.2924), (-0.2015, 0.03099, 0.2792), (-0.1524, -0.0772, 0.2288), (-0.1474, -0.06106, 0.3788), (-0.2455, -0.005521, 0.3534), (-0.1781, -0.002871, 0.2237), (-0.234, 0.02598, 0.2802), (-0.1531, -0.003506, 0.248), (-0.1318, 0.01063, 0.385), (-0.1756, -0.007072, 0.3425), (-0.1425, -0.0003703, 0.0528), (-0.06141, -0.1465, 0.1143), (-0.1361, -0.1435, 0.0827), (-0.2912, 0.0501, 0.09283), (-0.2336, 0.1179, 0.06574), (-0.1306, 0.01928, 0.1545), (-0.1644, -0.08509, 0.1328), (-0.2373, -0.05569, 0.1935), (-0.2136, 0.0284, 0.2447), (-0.1273, 0.09287, 0.1851), (-0.0406, -0.09764, 0.1806), (-0.1482, -0.01135, 0.2384), (-0.1719, -0.05634, 0.06188), (-0.1021, -0.04975, 0.06456), (-0.1438, -0.05278, 0.07503), (-0.06538, -0.05606, 0.03489), (-0.1089, -0.03677, 0.02397), (-0.1704, -0.02554, 0.0759), (-0.2647, -0.03939, 0.1142), (-0.211, -0.004486, 0.07296), (-0.193, 0.07414, 0.1076), (-0.1928, 0.09237, 0.02703), (-0.07054, -0.02822, 0.1761), (-0.03879, 0.01468, 0.1149), (-0.08991, -0.179, 0.1616), (-0.1023, -0.09476, 0.1589), (-0.2449, -0.03951, 0.1525), (-0.2681, -0.1147, 0.1946), (-0.2215, 0.06503, 0.1728), (-0.21, 0.001783, 0.1358), (-0.09773, 0.06778, 0.1482), (-0.1913, 0.04327, 0.1379), (-0.05177, -0.04515, 0.1336), (-0.1292, -0.03892, 0.2295), (-0.2438, -0.02353, 0.1722), (-0.1693, 0.1006, 0.2147), (-0.0819, 0.03011, 0.1875), (-0.1893, -0.06648, 0.2095), (-0.1079, -0.04402, 0.2049), (-0.1963, -0.03893, 0.2297), (-0.1406, 0.07892, 0.279), (-0.138, 0.03878, 0.2297), (-0.4417, -0.03516, 0.1707), (-0.4966, 0.1154, 0.09317), (-0.4627, 0.05222, 0.05524), (-0.2962, -0.1042, 0.1525), (-0.3382, -0.1238, 0.2331), (-0.3794, 0.03765, 0.2119), (-0.3953, 0.04937, 0.1018), (-0.2962, 0.04385, 0.1044), (-0.259, 0.05749, 0.1976), (-0.3435, 0.03011, 0.2827), (-0.4564, 0.154, 0.1572), (-0.32, 0.1039, 0.1924), (-0.4286, -0.01938, 0.1102), (-0.4754, 0.01576, 0.1489), (-0.4394, 0.003304, 0.1288), (-0.5227, 0.01554, 0.1551), (-0.4937, -0.02333, 0.1496), (-0.4129, -0.02159, 0.1401), (-0.3237, -0.03596, 0.09125), (-0.3804, -0.0538, 0.139), (-0.3512, -0.05296, 0.2217), (-0.3991, -0.1203, 0.2229), (-0.4205, 0.1051, 0.2026), (-0.4722, 0.05777, 0.2434), (-0.4536, 0.1498, 0.06033), (-0.4253, 0.1049, 0.127), (-0.3132, 0.002606, 0.1073), (-0.2879, 0.05431, 0.03911), (-0.2907, -0.01554, 0.2125), (-0.3388, -0.009592, 0.1563), (-0.395, 0.02896, 0.268), (-0.3405, -0.01635, 0.2013), (-0.4657, 0.09079, 0.1889), (-0.3463, 0.119, 0.1758), (-0.2973, 0.01082, 0.1253), (-0.2922, 0.02695, 0.2753), (-0.3903, 0.08249, 0.2499), (-0.3229, 0.08514, 0.1203), (-0.3788, 0.114, 0.1768), (-0.2979, 0.08451, 0.1445), (-0.2766, 0.09864, 0.2815), (-0.3204, 0.08094, 0.239), (-0.3022, 0.08714, 0.1422), (-0.2714, 0.2414, 0.05865), (-0.2168, 0.1984, 0.1006), (-0.2645, 0.05282, 0.296), (-0.3363, 0.004133, 0.2622), (-0.3623, 0.1552, 0.1934), (-0.2603, 0.1945, 0.1699), (-0.2609, 0.206, 0.2686), (-0.3539, 0.1992, 0.3079), (-0.4279, 0.1344, 0.2339), (-0.3437, 0.2668, 0.09521), (-0.3626, 0.2336, 0.2398), (-0.2488, 0.1214, 0.1491), (-0.2961, 0.1354, 0.09921), (-0.2731, 0.1356, 0.1357), (-0.3021, 0.1251, 0.05308), (-0.2856, 0.09508, 0.08785), (-0.2768, 0.1136, 0.1666), (-0.2255, 0.1296, 0.2541), (-0.2663, 0.08931, 0.2039), (-0.3457, 0.0719, 0.2369), (-0.3277, -0.0003884, 0.2012), (-0.373, 0.2142, 0.1412), (-0.3986, 0.1489, 0.1004), (-0.2496, 0.2906, 0.09349), (-0.3005, 0.2344, 0.1324), (-0.252, 0.1633, 0.2589), (-0.2014, 0.2357, 0.2714), (-0.3474, 0.1205, 0.2897), (-0.2954, 0.1334, 0.2384), (-0.4137, 0.1284, 0.1826), (-0.3366, 0.1141, 0.2402), (-0.3559, 0.1966, 0.09832), (-0.351, 0.2479, 0.2104), (-0.2715, 0.1688, 0.2742), (-0.4198, 0.1426, 0.2845), (-0.4117, 0.1848, 0.1772), (-0.2881, 0.2358, 0.2362), (-0.3506, 0.2372, 0.1793), (-0.3111, 0.2327, 0.2622), (-0.4463, 0.2112, 0.2881), (-0.4006, 0.1987, 0.2457), (-0.3991, -0.08627, 0.3139), (-0.454, 0.06433, 0.2364), (-0.4201, 0.001114, 0.1984), (-0.2536, -0.1553, 0.2957), (-0.2957, -0.1749, 0.3764), (-0.3369, -0.01346, 0.3551), (-0.3527, -0.001734, 0.245), (-0.2536, -0.007257, 0.2476), (-0.2164, 0.006381, 0.3408), (-0.3009, -0.021, 0.4259), (-0.4138, 0.1029, 0.3004), (-0.2774, 0.05275, 0.3357), (-0.3861, -0.07048, 0.2534), (-0.4329, -0.03535, 0.2921), (-0.3969, -0.0478, 0.272), (-0.4801, -0.03557, 0.2983), (-0.4511, -0.07444, 0.2928), (-0.3703, -0.0727, 0.2833), (-0.2812, -0.08707, 0.2345), (-0.3378, -0.1049, 0.2822), (-0.3087, -0.1041, 0.365), (-0.3565, -0.1714, 0.3661), (-0.3779, 0.05403, 0.3458), (-0.4297, 0.006658, 0.3866), (-0.411, 0.09867, 0.2035), (-0.3828, 0.05378, 0.2702), (-0.2706, -0.0485, 0.2506), (-0.2454, 0.003199, 0.1823), (-0.2482, -0.06664, 0.3557), (-0.2962, -0.0607, 0.2995), (-0.3524, -0.02215, 0.4112), (-0.2979, -0.06746, 0.3445), (-0.4231, 0.03968, 0.3321), (-0.3037, 0.0679, 0.319), (-0.2547, -0.04029, 0.2685), (-0.2496, -0.02416, 0.4185), (-0.3477, 0.03138, 0.3931), (-0.2803, 0.03403, 0.2635), (-0.3363, 0.06288, 0.32), (-0.2553, 0.0334, 0.2878), (-0.234, 0.04753, 0.4248), (-0.2779, 0.02983, 0.3822), (-0.3077, -0.07636, 0.0715), (-0.344, 0.04212, -0.05638), (-0.2766, -0.002782, -0.0511), (-0.1713, -0.08379, 0.1586), (-0.2461, -0.1189, 0.2013), (-0.3113, 0.01444, 0.1226), (-0.2569, 0.02015, 0.02506), (-0.186, 0.05324, 0.08623), (-0.2223, 0.07932, 0.1771), (-0.3279, 0.0207, 0.2004), (-0.3674, 0.09265, 0.007759), (-0.2768, 0.09862, 0.1266), (-0.2651, -0.05623, 0.02838), (-0.3336, -0.0422, 0.02282), (-0.2914, -0.03963, 0.03114), (-0.3712, -0.06067, 0.0001334), (-0.3352, -0.0853, 0.02195), (-0.272, -0.05248, 0.06133), (-0.1732, -0.03092, 0.07878), (-0.2383, -0.06966, 0.08699), (-0.2698, -0.05838, 0.1681), (-0.2842, -0.139, 0.157), (-0.3554, 0.06097, 0.07549), (-0.4036, -0.003056, 0.08815), (-0.3031, 0.09069, -0.06488), (-0.3112, 0.05956, 0.01402), (-0.1875, 0.008592, 0.08834), (-0.1423, 0.06665, 0.03785), (-0.2321, -0.0004462, 0.1874), (-0.2329, -0.01298, 0.1143), (-0.3551, -8.103e-05, 0.1592), (-0.2604, -0.02027, 0.1499), (-0.3747, 0.03042, 0.04186), (-0.2897, 0.1026, 0.09466), (-0.1899, 0.02215, 0.1097), (-0.2856, 0.03763, 0.2253), (-0.3567, 0.05129, 0.1352), (-0.2277, 0.08089, 0.07322), (-0.3121, 0.08543, 0.07764), (-0.2249, 0.08972, 0.1068), (-0.3003, 0.1097, 0.2223), (-0.2994, 0.07689, 0.1679), (-0.2018, -0.005366, 0.3173), (-0.2381, 0.1131, 0.1894), (-0.1707, 0.06821, 0.1947), (-0.06534, -0.01279, 0.4043), (-0.1402, -0.04787, 0.4471), (-0.2054, 0.08543, 0.3683), (-0.151, 0.09114, 0.2708), (-0.08012, 0.1242, 0.332), (-0.1163, 0.1503, 0.4229), (-0.222, 0.09169, 0.4461), (-0.2615, 0.1636, 0.2535), (-0.1709, 0.1696, 0.3723), (-0.1592, 0.01477, 0.2741), (-0.2277, 0.0288, 0.2686), (-0.1855, 0.03136, 0.2769), (-0.2653, 0.01032, 0.2459), (-0.2293, -0.01431, 0.2677), (-0.1661, 0.01852, 0.3071), (-0.06724, 0.04008, 0.3245), (-0.1324, 0.001338, 0.3327), (-0.1639, 0.01262, 0.4139), (-0.1783, -0.06799, 0.4028), (-0.2495, 0.132, 0.3212), (-0.2977, 0.06794, 0.3339), (-0.1972, 0.1617, 0.1809), (-0.2053, 0.1306, 0.2598), (-0.08158, 0.07959, 0.3341), (-0.03634, 0.1376, 0.2836), (-0.1262, 0.07055, 0.4332), (-0.127, 0.05801, 0.3601), (-0.2492, 0.07091, 0.4049), (-0.1545, 0.05072, 0.3956), (-0.2688, 0.1014, 0.2876), (-0.1838, 0.1736, 0.3404), (-0.08401, 0.09314, 0.3554), (-0.1797, 0.1086, 0.4711), (-0.2508, 0.1223, 0.381), (-0.1218, 0.1519, 0.319), (-0.2062, 0.1564, 0.3234), (-0.119, 0.1607, 0.3526), (-0.1944, 0.1807, 0.4681), (-0.1935, 0.1479, 0.4136), (-0.2265, 0.1056, 0.04307), (-0.1454, -0.04046, 0.1046), (-0.2201, -0.03746, 0.07297), (-0.3752, 0.1561, 0.0831), (-0.3176, 0.2239, 0.05601), (-0.2146, 0.1253, 0.1447), (-0.2484, 0.02091, 0.1231), (-0.3213, 0.05031, 0.1837), (-0.2976, 0.1344, 0.2349), (-0.2113, 0.1989, 0.1754), (-0.1246, 0.008363, 0.1709), (-0.2322, 0.09465, 0.2287), (-0.2559, 0.04966, 0.05215), (-0.1861, 0.05625, 0.05482), (-0.2278, 0.05322, 0.06529), (-0.1494, 0.04994, 0.02516), (-0.1929, 0.06923, 0.01423), (-0.2545, 0.08046, 0.06617), (-0.3487, 0.06661, 0.1045), (-0.295, 0.1015, 0.06323), (-0.277, 0.1801, 0.09788), (-0.2768, 0.1984, 0.01729), (-0.1546, 0.07778, 0.1663), (-0.1228, 0.1207, 0.1052), (-0.1739, -0.07302, 0.1519), (-0.1863, 0.01124, 0.1492), (-0.3289, 0.06649, 0.1427), (-0.3522, -0.008686, 0.1849), (-0.3055, 0.171, 0.1631), (-0.294, 0.1078, 0.1261), (-0.1817, 0.1738, 0.1385), (-0.2754, 0.1493, 0.1282), (-0.1358, 0.06085, 0.1239), (-0.2132, 0.06708, 0.2198), (-0.3278, 0.08247, 0.1624), (-0.2533, 0.2066, 0.205), (-0.1659, 0.1361, 0.1778), (-0.2734, 0.03952, 0.1998), (-0.1919, 0.06198, 0.1951), (-0.2804, 0.06707, 0.22), (-0.2246, 0.1849, 0.2692), (-0.222, 0.1448, 0.22), (-0.241, 0.157, 0.1594), (-0.2101, 0.3112, 0.07589), (-0.1555, 0.2682, 0.1179), (-0.2032, 0.1227, 0.3132), (-0.275, 0.07397, 0.2795), (-0.3011, 0.225, 0.2106), (-0.199, 0.2643, 0.1872), (-0.1996, 0.2758, 0.2858), (-0.2927, 0.269, 0.3251), (-0.3666, 0.2043, 0.2511), (-0.2824, 0.3366, 0.1124), (-0.3013, 0.3034, 0.257), (-0.1875, 0.1912, 0.1663), (-0.2348, 0.2052, 0.1164), (-0.2118, 0.2055, 0.1529), (-0.2408, 0.1949, 0.07032), (-0.2243, 0.1649, 0.1051), (-0.2155, 0.1835, 0.1838), (-0.1642, 0.1994, 0.2714), (-0.205, 0.1591, 0.2211), (-0.2844, 0.1417, 0.2542), (-0.2664, 0.06945, 0.2184), (-0.3117, 0.284, 0.1584), (-0.3373, 0.2187, 0.1176), (-0.1883, 0.3604, 0.1107), (-0.2393, 0.3043, 0.1496), (-0.1907, 0.2331, 0.2761), (-0.1401, 0.3056, 0.2886), (-0.2861, 0.1903, 0.3069), (-0.2342, 0.2033, 0.2556), (-0.3524, 0.1982, 0.1998), (-0.2753, 0.1839, 0.2575), (-0.2946, 0.2664, 0.1156), (-0.2897, 0.3177, 0.2276), (-0.2102, 0.2386, 0.2914), (-0.3585, 0.2124, 0.3017), (-0.3504, 0.2547, 0.1945), (-0.2268, 0.3056, 0.2534), (-0.2894, 0.307, 0.1965), (-0.2498, 0.3026, 0.2794), (-0.385, 0.281, 0.3054), (-0.3393, 0.2686, 0.2629)], [], [(0, 13, 12), (1, 13, 15), (0, 12, 17), (0, 17, 19), (0, 19, 16), (1, 15, 22), (2, 14, 24), (3, 18, 26), (4, 20, 28), (5, 21, 30), (1, 22, 25), (2, 24, 27), (3, 26, 29), (4, 28, 31), (5, 30, 23), (6, 32, 37), (7, 33, 39), (8, 34, 40), (9, 35, 41), (10, 36, 38), (38, 41, 11), (38, 36, 41), (36, 9, 41), (41, 40, 11), (41, 35, 40), (35, 8, 40), (40, 39, 11), (40, 34, 39), (34, 7, 39), (39, 37, 11), (39, 33, 37), (33, 6, 37), (37, 38, 11), (37, 32, 38), (32, 10, 38), (23, 36, 10), (23, 30, 36), (30, 9, 36), (31, 35, 9), (31, 28, 35), (28, 8, 35), (29, 34, 8), (29, 26, 34), (26, 7, 34), (27, 33, 7), (27, 24, 33), (24, 6, 33), (25, 32, 6), (25, 22, 32), (22, 10, 32), (30, 31, 9), (30, 21, 31), (21, 4, 31), (28, 29, 8), (28, 20, 29), (20, 3, 29), (26, 27, 7), (26, 18, 27), (18, 2, 27), (24, 25, 6), (24, 14, 25), (14, 1, 25), (22, 23, 10), (22, 15, 23), (15, 5, 23), (16, 21, 5), (16, 19, 21), (19, 4, 21), (19, 20, 4), (19, 17, 20), (17, 3, 20), (17, 18, 3), (17, 12, 18), (12, 2, 18), (15, 16, 5), (15, 13, 16), (13, 0, 16), (12, 14, 2), (12, 13, 14), (13, 1, 14), (42, 55, 54), (43, 55, 57), (42, 54, 59), (42, 59, 61), (42, 61, 58), (43, 57, 64), (44, 56, 66), (45, 60, 68), (46, 62, 70), (47, 63, 72), (43, 64, 67), (44, 66, 69), (45, 68, 71), (46, 70, 73), (47, 72, 65), (48, 74, 79), (49, 75, 81), (50, 76, 82), (51, 77, 83), (52, 78, 80), (80, 83, 53), (80, 78, 83), (78, 51, 83), (83, 82, 53), (83, 77, 82), (77, 50, 82), (82, 81, 53), (82, 76, 81), (76, 49, 81), (81, 79, 53), (81, 75, 79), (75, 48, 79), (79, 80, 53), (79, 74, 80), (74, 52, 80), (65, 78, 52), (65, 72, 78), (72, 51, 78), (73, 77, 51), (73, 70, 77), (70, 50, 77), (71, 76, 50), (71, 68, 76), (68, 49, 76), (69, 75, 49), (69, 66, 75), (66, 48, 75), (67, 74, 48), (67, 64, 74), (64, 52, 74), (72, 73, 51), (72, 63, 73), (63, 46, 73), (70, 71, 50), (70, 62, 71), (62, 45, 71), (68, 69, 49), (68, 60, 69), (60, 44, 69), (66, 67, 48), (66, 56, 67), (56, 43, 67), (64, 65, 52), (64, 57, 65), (57, 47, 65), (58, 63, 47), (58, 61, 63), (61, 46, 63), (61, 62, 46), (61, 59, 62), (59, 45, 62), (59, 60, 45), (59, 54, 60), (54, 44, 60), (57, 58, 47), (57, 55, 58), (55, 42, 58), (54, 56, 44), (54, 55, 56), (55, 43, 56), (84, 97, 96), (85, 97, 99), (84, 96, 101), (84, 101, 103), (84, 103, 100), (85, 99, 106), (86, 98, 108), (87, 102, 110), (88, 104, 112), (89, 105, 114), (85, 106, 109), (86, 108, 111), (87, 110, 113), (88, 112, 115), (89, 114, 107), (90, 116, 121), (91, 117, 123), (92, 118, 124), (93, 119, 125), (94, 120, 122), (122, 125, 95), (122, 120, 125), (120, 93, 125), (125, 124, 95), (125, 119, 124), (119, 92, 124), (124, 123, 95), (124, 118, 123), (118, 91, 123), (123, 121, 95), (123, 117, 121), (117, 90, 121), (121, 122, 95), (121, 116, 122), (116, 94, 122), (107, 120, 94), (107, 114, 120), (114, 93, 120), (115, 119, 93), (115, 112, 119), (112, 92, 119), (113, 118, 92), (113, 110, 118), (110, 91, 118), (111, 117, 91), (111, 108, 117), (108, 90, 117), (109, 116, 90), (109, 106, 116), (106, 94, 116), (114, 115, 93), (114, 105, 115), (105, 88, 115), (112, 113, 92), (112, 104, 113), (104, 87, 113), (110, 111, 91), (110, 102, 111), (102, 86, 111), (108, 109, 90), (108, 98, 109), (98, 85, 109), (106, 107, 94), (106, 99, 107), (99, 89, 107), (100, 105, 89), (100, 103, 105), (103, 88, 105), (103, 104, 88), (103, 101, 104), (101, 87, 104), (101, 102, 87), (101, 96, 102), (96, 86, 102), (99, 100, 89), (99, 97, 100), (97, 84, 100), (96, 98, 86), (96, 97, 98), (97, 85, 98), (126, 139, 138), (127, 139, 141), (126, 138, 143), (126, 143, 145), (126, 145, 142), (127, 141, 148), (128, 140, 150), (129, 144, 152), (130, 146, 154), (131, 147, 156), (127, 148, 151), (128, 150, 153), (129, 152, 155), (130, 154, 157), (131, 156, 149), (132, 158, 163), (133, 159, 165), (134, 160, 166), (135, 161, 167), (136, 162, 164), (164, 167, 137), (164, 162, 167), (162, 135, 167), (167, 166, 137), (167, 161, 166), (161, 134, 166), (166, 165, 137), (166, 160, 165), (160, 133, 165), (165, 163, 137), (165, 159, 163), (159, 132, 163), (163, 164, 137), (163, 158, 164), (158, 136, 164), (149, 162, 136), (149, 156, 162), (156, 135, 162), (157, 161, 135), (157, 154, 161), (154, 134, 161), (155, 160, 134), (155, 152, 160), (152, 133, 160), (153, 159, 133), (153, 150, 159), (150, 132, 159), (151, 158, 132), (151, 148, 158), (148, 136, 158), (156, 157, 135), (156, 147, 157), (147, 130, 157), (154, 155, 134), (154, 146, 155), (146, 129, 155), (152, 153, 133), (152, 144, 153), (144, 128, 153), (150, 151, 132), (150, 140, 151), (140, 127, 151), (148, 149, 136), (148, 141, 149), (141, 131, 149), (142, 147, 131), (142, 145, 147), (145, 130, 147), (145, 146, 130), (145, 143, 146), (143, 129, 146), (143, 144, 129), (143, 138, 144), (138, 128, 144), (141, 142, 131), (141, 139, 142), (139, 126, 142), (138, 140, 128), (138, 139, 140), (139, 127, 140), (168, 181, 180), (169, 181, 183), (168, 180, 185), (168, 185, 187), (168, 187, 184), (169, 183, 190), (170, 182, 192), (171, 186, 194), (172, 188, 196), (173, 189, 198), (169, 190, 193), (170, 192, 195), (171, 194, 197), (172, 196, 199), (173, 198, 191), (174, 200, 205), (175, 201, 207), (176, 202, 208), (177, 203, 209), (178, 204, 206), (206, 209, 179), (206, 204, 209), (204, 177, 209), (209, 208, 179), (209, 203, 208), (203, 176, 208), (208, 207, 179), (208, 202, 207), (202, 175, 207), (207, 205, 179), (207, 201, 205), (201, 174, 205), (205, 206, 179), (205, 200, 206), (200, 178, 206), (191, 204, 178), (191, 198, 204), (198, 177, 204), (199, 203, 177), (199, 196, 203), (196, 176, 203), (197, 202, 176), (197, 194, 202), (194, 175, 202), (195, 201, 175), (195, 192, 201), (192, 174, 201), (193, 200, 174), (193, 190, 200), (190, 178, 200), (198, 199, 177), (198, 189, 199), (189, 172, 199), (196, 197, 176), (196, 188, 197), (188, 171, 197), (194, 195, 175), (194, 186, 195), (186, 170, 195), (192, 193, 174), (192, 182, 193), (182, 169, 193), (190, 191, 178), (190, 183, 191), (183, 173, 191), (184, 189, 173), (184, 187, 189), (187, 172, 189), (187, 188, 172), (187, 185, 188), (185, 171, 188), (185, 186, 171), (185, 180, 186), (180, 170, 186), (183, 184, 173), (183, 181, 184), (181, 168, 184), (180, 182, 170), (180, 181, 182), (181, 169, 182), (210, 223, 222), (211, 223, 225), (210, 222, 227), (210, 227, 229), (210, 229, 226), (211, 225, 232), (212, 224, 234), (213, 228, 236), (214, 230, 238), (215, 231, 240), (211, 232, 235), (212, 234, 237), (213, 236, 239), (214, 238, 241), (215, 240, 233), (216, 242, 247), (217, 243, 249), (218, 244, 250), (219, 245, 251), (220, 246, 248), (248, 251, 221), (248, 246, 251), (246, 219, 251), (251, 250, 221), (251, 245, 250), (245, 218, 250), (250, 249, 221), (250, 244, 249), (244, 217, 249), (249, 247, 221), (249, 243, 247), (243, 216, 247), (247, 248, 221), (247, 242, 248), (242, 220, 248), (233, 246, 220), (233, 240, 246), (240, 219, 246), (241, 245, 219), (241, 238, 245), (238, 218, 245), (239, 244, 218), (239, 236, 244), (236, 217, 244), (237, 243, 217), (237, 234, 243), (234, 216, 243), (235, 242, 216), (235, 232, 242), (232, 220, 242), (240, 241, 219), (240, 231, 241), (231, 214, 241), (238, 239, 218), (238, 230, 239), (230, 213, 239), (236, 237, 217), (236, 228, 237), (228, 212, 237), (234, 235, 216), (234, 224, 235), (224, 211, 235), (232, 233, 220), (232, 225, 233), (225, 215, 233), (226, 231, 215), (226, 229, 231), (229, 214, 231), (229, 230, 214), (229, 227, 230), (227, 213, 230), (227, 228, 213), (227, 222, 228), (222, 212, 228), (225, 226, 215), (225, 223, 226), (223, 210, 226), (222, 224, 212), (222, 223, 224), (223, 211, 224), (252, 265, 264), (253, 265, 267), (252, 264, 269), (252, 269, 271), (252, 271, 268), (253, 267, 274), (254, 266, 276), (255, 270, 278), (256, 272, 280), (257, 273, 282), (253, 274, 277), (254, 276, 279), (255, 278, 281), (256, 280, 283), (257, 282, 275), (258, 284, 289), (259, 285, 291), (260, 286, 292), (261, 287, 293), (262, 288, 290), (290, 293, 263), (290, 288, 293), (288, 261, 293), (293, 292, 263), (293, 287, 292), (287, 260, 292), (292, 291, 263), (292, 286, 291), (286, 259, 291), (291, 289, 263), (291, 285, 289), (285, 258, 289), (289, 290, 263), (289, 284, 290), (284, 262, 290), (275, 288, 262), (275, 282, 288), (282, 261, 288), (283, 287, 261), (283, 280, 287), (280, 260, 287), (281, 286, 260), (281, 278, 286), (278, 259, 286), (279, 285, 259), (279, 276, 285), (276, 258, 285), (277, 284, 258), (277, 274, 284), (274, 262, 284), (282, 283, 261), (282, 273, 283), (273, 256, 283), (280, 281, 260), (280, 272, 281), (272, 255, 281), (278, 279, 259), (278, 270, 279), (270, 254, 279), (276, 277, 258), (276, 266, 277), (266, 253, 277), (274, 275, 262), (274, 267, 275), (267, 257, 275), (268, 273, 257), (268, 271, 273), (271, 256, 273), (271, 272, 256), (271, 269, 272), (269, 255, 272), (269, 270, 255), (269, 264, 270), (264, 254, 270), (267, 268, 257), (267, 265, 268), (265, 252, 268), (264, 266, 254), (264, 265, 266), (265, 253, 266), (294, 307, 306), (295, 307, 309), (294, 306, 311), (294, 311, 313), (294, 313, 310), (295, 309, 316), (296, 308, 318), (297, 312, 320), (298, 314, 322), (299, 315, 324), (295, 316, 319), (296, 318, 321), (297, 320, 323), (298, 322, 325), (299, 324, 317), (300, 326, 331), (301, 327, 333), (302, 328, 334), (303, 329, 335), (304, 330, 332), (332, 335, 305), (332, 330, 335), (330, 303, 335), (335, 334, 305), (335, 329, 334), (329, 302, 334), (334, 333, 305), (334, 328, 333), (328, 301, 333), (333, 331, 305), (333, 327, 331), (327, 300, 331), (331, 332, 305), (331, 326, 332), (326, 304, 332), (317, 330, 304), (317, 324, 330), (324, 303, 330), (325, 329, 303), (325, 322, 329), (322, 302, 329), (323, 328, 302), (323, 320, 328), (320, 301, 328), (321, 327, 301), (321, 318, 327), (318, 300, 327), (319, 326, 300), (319, 316, 326), (316, 304, 326), (324, 325, 303), (324, 315, 325), (315, 298, 325), (322, 323, 302), (322, 314, 323), (314, 297, 323), (320, 321, 301), (320, 312, 321), (312, 296, 321), (318, 319, 300), (318, 308, 319), (308, 295, 319), (316, 317, 304), (316, 309, 317), (309, 299, 317), (310, 315, 299), (310, 313, 315), (313, 298, 315), (313, 314, 298), (313, 311, 314), (311, 297, 314), (311, 312, 297), (311, 306, 312), (306, 296, 312), (309, 310, 299), (309, 307, 310), (307, 294, 310), (306, 308, 296), (306, 307, 308), (307, 295, 308), (336, 349, 348), (337, 349, 351), (336, 348, 353), (336, 353, 355), (336, 355, 352), (337, 351, 358), (338, 350, 360), (339, 354, 362), (340, 356, 364), (341, 357, 366), (337, 358, 361), (338, 360, 363), (339, 362, 365), (340, 364, 367), (341, 366, 359), (342, 368, 373), (343, 369, 375), (344, 370, 376), (345, 371, 377), (346, 372, 374), (374, 377, 347), (374, 372, 377), (372, 345, 377), (377, 376, 347), (377, 371, 376), (371, 344, 376), (376, 375, 347), (376, 370, 375), (370, 343, 375), (375, 373, 347), (375, 369, 373), (369, 342, 373), (373, 374, 347), (373, 368, 374), (368, 346, 374), (359, 372, 346), (359, 366, 372), (366, 345, 372), (367, 371, 345), (367, 364, 371), (364, 344, 371), (365, 370, 344), (365, 362, 370), (362, 343, 370), (363, 369, 343), (363, 360, 369), (360, 342, 369), (361, 368, 342), (361, 358, 368), (358, 346, 368), (366, 367, 345), (366, 357, 367), (357, 340, 367), (364, 365, 344), (364, 356, 365), (356, 339, 365), (362, 363, 343), (362, 354, 363), (354, 338, 363), (360, 361, 342), (360, 350, 361), (350, 337, 361), (358, 359, 346), (358, 351, 359), (351, 341, 359), (352, 357, 341), (352, 355, 357), (355, 340, 357), (355, 356, 340), (355, 353, 356), (353, 339, 356), (353, 354, 339), (353, 348, 354), (348, 338, 354), (351, 352, 341), (351, 349, 352), (349, 336, 352), (348, 350, 338), (348, 349, 350), (349, 337, 350), (378, 391, 390), (379, 391, 393), (378, 390, 395), (378, 395, 397), (378, 397, 394), (379, 393, 400), (380, 392, 402), (381, 396, 404), (382, 398, 406), (383, 399, 408), (379, 400, 403), (380, 402, 405), (381, 404, 407), (382, 406, 409), (383, 408, 401), (384, 410, 415), (385, 411, 417), (386, 412, 418), (387, 413, 419), (388, 414, 416), (416, 419, 389), (416, 414, 419), (414, 387, 419), (419, 418, 389), (419, 413, 418), (413, 386, 418), (418, 417, 389), (418, 412, 417), (412, 385, 417), (417, 415, 389), (417, 411, 415), (411, 384, 415), (415, 416, 389), (415, 410, 416), (410, 388, 416), (401, 414, 388), (401, 408, 414), (408, 387, 414), (409, 413, 387), (409, 406, 413), (406, 386, 413), (407, 412, 386), (407, 404, 412), (404, 385, 412), (405, 411, 385), (405, 402, 411), (402, 384, 411), (403, 410, 384), (403, 400, 410), (400, 388, 410), (408, 409, 387), (408, 399, 409), (399, 382, 409), (406, 407, 386), (406, 398, 407), (398, 381, 407), (404, 405, 385), (404, 396, 405), (396, 380, 405), (402, 403, 384), (402, 392, 403), (392, 379, 403), (400, 401, 388), (400, 393, 401), (393, 383, 401), (394, 399, 383), (394, 397, 399), (397, 382, 399), (397, 398, 382), (397, 395, 398), (395, 381, 398), (395, 396, 381), (395, 390, 396), (390, 380, 396), (393, 394, 383), (393, 391, 394), (391, 378, 394), (390, 392, 380), (390, 391, 392), (391, 379, 392)])
_uv = me_circle_010.uv_layers.new(name='UVMap')
_uv.uv.foreach_set('vector', [-0.5866, -1.207, -0.4313, -0.938, -0.7418, -0.938, -0.2761, -0.6691, -0.1209, -0.938, 0.03433, -0.6691, 1.897, -1.207, 2.052, -0.938, 1.742, -0.938, 1.276, -1.207, 1.431, -0.938, 1.121, -0.938, 0.6552, -1.207, 0.8104, -0.938, 0.5, -0.938, -0.2761, -0.6691, 0.03433, -0.6691, -0.1209, -0.4003, -0.897, -0.6691, -0.5866, -0.6691, -0.7418, -0.4003, 0.2341, -1.162, 0.5076, -1.205, 0.5663, -1.095, 0.07155, -0.7918, 0.2564, -0.8675, 0.4498, -0.7128, 0.3448, -0.6691, 0.6552, -0.6691, 0.5, -0.4003, -0.2761, -0.6691, -0.1209, -0.4003, -0.4313, -0.4003, -0.897, -0.6691, -0.7418, -0.4003, -1.052, -0.4003, 0.2341, -1.162, 0.5663, -1.095, 0.4631, -0.9681, 0.07155, -0.7918, 0.4498, -0.7128, 0.3252, -0.6034, 0.3448, -0.6691, 0.5, -0.4003, 0.1896, -0.4003, -0.5866, -0.1314, -0.2761, -0.1314, -0.4313, 0.1374, 1.803, -0.0641, 1.61, 0.2321, 1.655, 0.03096, 1.276, -0.1314, 1.587, -0.1314, 1.431, 0.1374, 0.4808, -0.3932, 0.606, -0.5016, 0.6658, -0.2637, 2.193, 1.761, 2.193, 2.174, 2.034, 1.985, 0.1896, 0.1374, 0.5, 0.1374, 0.3448, 0.4063, 0.1896, 0.1374, 0.3448, -0.1314, 0.5, 0.1374, 0.4447, -0.1486, 0.4808, -0.3932, 0.6658, -0.2637, 0.8104, 0.1374, 1.121, 0.1374, 0.9657, 0.4063, 0.8104, 0.1374, 0.9657, -0.1314, 1.121, 0.1374, 0.606, -0.5016, 0.7289, -0.7352, 0.82, -0.471, 1.431, 0.1374, 1.742, 0.1374, 1.587, 0.4063, 2.18, -0.06718, 2.18, 0.4868, 2.011, 0.3257, 1.587, -0.1314, 1.897, -0.1314, 1.742, 0.1374, -1.052, 0.1374, -0.7418, 0.1374, -0.897, 0.4063, -1.052, 0.1374, -0.897, -0.1314, -0.7418, 0.1374, 0.8344, 1.838, 0.8344, 2.184, 0.6792, 1.983, -0.4313, 0.1374, -0.1209, 0.1374, -0.2761, 0.4063, -0.4313, 0.1374, -0.2761, -0.1314, -0.1209, 0.1374, -0.2761, -0.1314, 0.03433, -0.1314, -0.1209, 0.1374, 0.1896, -0.4003, 0.3448, -0.1314, 0.03433, -0.1314, 0.1548, -0.07069, 0.3335, -0.3128, 0.4447, -0.1486, 0.3335, -0.3128, 0.4808, -0.3932, 0.4447, -0.1486, 0.3252, -0.6034, 0.606, -0.5016, 0.4808, -0.3932, 0.3252, -0.6034, 0.4498, -0.7128, 0.606, -0.5016, 0.4498, -0.7128, 0.7289, -0.7352, 0.606, -0.5016, 1.431, -0.4003, 1.587, -0.1314, 1.276, -0.1314, 1.431, -0.4003, 1.742, -0.4003, 1.587, -0.1314, 1.742, -0.4003, 1.897, -0.1314, 1.587, -0.1314, 2.007, -0.06718, 1.61, 0.2321, 1.803, -0.0641, 2.007, -0.06718, 2.007, 0.5234, 1.61, 0.2321, -0.7418, -0.4003, -0.5866, -0.1314, -0.897, -0.1314, -0.4313, -0.4003, -0.2761, -0.1314, -0.5866, -0.1314, -0.4313, -0.4003, -0.1209, -0.4003, -0.2761, -0.1314, -0.1209, -0.4003, 0.03433, -0.1314, -0.2761, -0.1314, 0.3335, -0.3128, 0.3252, -0.6034, 0.4808, -0.3932, 0.3335, -0.3128, -0.02147, -0.6196, 0.3252, -0.6034, -0.02147, -0.6196, 0.07155, -0.7918, 0.3252, -0.6034, 0.4498, -0.7128, 0.4631, -0.9681, 0.7289, -0.7352, 0.4498, -0.7128, 0.2564, -0.8675, 0.4631, -0.9681, 0.2564, -0.8675, 0.2341, -1.162, 0.4631, -0.9681, 1.742, -0.4003, 2.052, -0.4003, 1.897, -0.1314, 0.5663, -1.095, 0.5076, -1.205, 0.82, -1.142, 1.897, -0.6691, 2.207, -0.6691, 2.052, -0.4003, -0.7418, -0.4003, -0.4313, -0.4003, -0.5866, -0.1314, -0.7418, -0.4003, -0.5866, -0.6691, -0.4313, -0.4003, -0.5866, -0.6691, -0.2761, -0.6691, -0.4313, -0.4003, -0.1209, -0.4003, 0.1896, -0.4003, 0.03433, -0.1314, -0.1209, -0.4003, 0.03433, -0.6691, 0.1896, -0.4003, 0.5959, 1.715, 0.5959, 2.193, 0.3797, 1.975, 0.5, -0.938, 0.6552, -0.6691, 0.3448, -0.6691, 0.5, -0.938, 0.8104, -0.938, 0.6552, -0.6691, 0.8104, -0.938, 0.9657, -0.6691, 0.6552, -0.6691, 0.2111, -1.104, 0.2564, -0.8675, 0.07155, -0.7918, 1.121, -0.938, 1.431, -0.938, 1.276, -0.6691, 1.431, -0.938, 1.587, -0.6691, 1.276, -0.6691, 1.742, -0.938, 1.897, -0.6691, 1.587, -0.6691, 1.742, -0.938, 2.052, -0.938, 1.897, -0.6691, 2.052, -0.938, 2.207, -0.6691, 1.897, -0.6691, 0.03433, -0.6691, 0.1896, -0.938, 0.3448, -0.6691, 0.03433, -0.6691, -0.1209, -0.938, 0.1896, -0.938, -0.1209, -0.938, 0.03433, -1.207, 0.1896, -0.938, -0.7418, -0.938, -0.5866, -0.6691, -0.897, -0.6691, -0.7418, -0.938, -0.4313, -0.938, -0.5866, -0.6691, -0.4313, -0.938, -0.2761, -0.6691, -0.5866, -0.6691, -0.5866, -1.207, -0.4313, -0.938, -0.7418, -0.938, -0.2761, -0.6691, -0.1209, -0.938, 0.03433, -0.6691, 1.897, -1.207, 2.052, -0.938, 1.742, -0.938, 1.276, -1.207, 1.431, -0.938, 1.121, -0.938, 0.6552, -1.207, 0.8104, -0.938, 0.5, -0.938, -0.2761, -0.6691, 0.03433, -0.6691, -0.1209, -0.4003, -0.897, -0.6691, -0.5866, -0.6691, -0.7418, -0.4003, 1.587, -0.6691, 1.897, -0.6691, 1.742, -0.4003, 0.9657, -0.6691, 1.276, -0.6691, 1.121, -0.4003, 0.3448, -0.6691, 0.6552, -0.6691, 0.5, -0.4003, -0.2761, -0.6691, -0.1209, -0.4003, -0.4313, -0.4003, -0.897, -0.6691, -0.7418, -0.4003, -1.052, -0.4003, 1.587, -0.6691, 1.742, -0.4003, 1.431, -0.4003, 0.9657, -0.6691, 1.121, -0.4003, 0.8104, -0.4003, 0.3448, -0.6691, 0.5, -0.4003, 0.1896, -0.4003, -0.5866, -0.1314, -0.2761, -0.1314, -0.4313, 0.1374, -1.207, -0.1314, -0.897, -0.1314, -1.052, 0.1374, 1.276, -0.1314, 1.587, -0.1314, 1.431, 0.1374, 1.978, -0.5843, 1.83, -0.6426, 1.978, -0.802, 2.093, -1.205, 1.84, -0.879, 1.83, -1.126, 0.1896, 0.1374, 0.5, 0.1374, 0.3448, 0.4063, 0.1896, 0.1374, 0.3448, -0.1314, 0.5, 0.1374, 0.3448, -0.1314, 0.6552, -0.1314, 0.5, 0.1374, 0.8104, 0.1374, 1.121, 0.1374, 0.9657, 0.4063, 0.8104, 0.1374, 0.9657, -0.1314, 1.121, 0.1374, 0.9657, -0.1314, 1.276, -0.1314, 1.121, 0.1374, 1.431, 0.1374, 1.742, 0.1374, 1.587, 0.4063, 1.431, 0.1374, 1.587, -0.1314, 1.742, 0.1374, 1.587, -0.1314, 1.897, -0.1314, 1.742, 0.1374, -1.052, 0.1374, -0.7418, 0.1374, -0.897, 0.4063, -1.052, 0.1374, -0.897, -0.1314, -0.7418, 0.1374, -0.897, -0.1314, -0.5866, -0.1314, -0.7418, 0.1374, -0.4313, 0.1374, -0.1209, 0.1374, -0.2761, 0.4063, -0.4313, 0.1374, -0.2761, -0.1314, -0.1209, 0.1374, -0.2761, -0.1314, 0.03433, -0.1314, -0.1209, 0.1374, 2.093, -0.8055, 1.84, -0.879, 2.093, -1.205, 0.1896, -0.4003, 0.5, -0.4003, 0.3448, -0.1314, 0.5, -0.4003, 0.6552, -0.1314, 0.3448, -0.1314, 0.8104, -0.4003, 0.9657, -0.1314, 0.6552, -0.1314, 0.8104, -0.4003, 1.121, -0.4003, 0.9657, -0.1314, 1.121, -0.4003, 1.276, -0.1314, 0.9657, -0.1314, 1.431, -0.4003, 1.587, -0.1314, 1.276, -0.1314, 1.431, -0.4003, 1.742, -0.4003, 1.587, -0.1314, 1.742, -0.4003, 1.897, -0.1314, 1.587, -0.1314, -1.052, -0.4003, -0.897, -0.1314, -1.207, -0.1314, -1.052, -0.4003, -0.7418, -0.4003, -0.897, -0.1314, -0.7418, -0.4003, -0.5866, -0.1314, -0.897, -0.1314, -0.4313, -0.4003, -0.2761, -0.1314, -0.5866, -0.1314, -0.4313, -0.4003, -0.1209, -0.4003, -0.2761, -0.1314, 1.104, 1.838, 1.104, 2.07, 0.9654, 1.9, 0.5, -0.4003, 0.8104, -0.4003, 0.6552, -0.1314, 0.5, -0.4003, 0.6552, -0.6691, 0.8104, -0.4003, 0.6552, -0.6691, 0.9657, -0.6691, 0.8104, -0.4003, 1.121, -0.4003, 1.431, -0.4003, 1.276, -0.1314, 1.121, -0.4003, 1.276, -0.6691, 1.431, -0.4003, 1.276, -0.6691, 1.587, -0.6691, 1.431, -0.4003, 1.742, -0.4003, 2.052, -0.4003, 1.897, -0.1314, 1.742, -0.4003, 1.897, -0.6691, 2.052, -0.4003, 1.897, -0.6691, 2.207, -0.6691, 2.052, -0.4003, -0.7418, -0.4003, -0.4313, -0.4003, -0.5866, -0.1314, -0.7418, -0.4003, -0.5866, -0.6691, -0.4313, -0.4003, -0.5866, -0.6691, -0.2761, -0.6691, -0.4313, -0.4003, -0.1209, -0.4003, 0.1896, -0.4003, 0.03433, -0.1314, -0.1209, -0.4003, 0.03433, -0.6691, 0.1896, -0.4003, 0.03433, -0.6691, 0.3448, -0.6691, 0.1896, -0.4003, 0.5, -0.938, 0.6552, -0.6691, 0.3448, -0.6691, 0.5, -0.938, 0.8104, -0.938, 0.6552, -0.6691, 0.8104, -0.938, 0.9657, -0.6691, 0.6552, -0.6691, 1.121, -0.938, 1.276, -0.6691, 0.9657, -0.6691, 1.121, -0.938, 1.431, -0.938, 1.276, -0.6691, 1.431, -0.938, 1.587, -0.6691, 1.276, -0.6691, 1.742, -0.938, 1.897, -0.6691, 1.587, -0.6691, 1.742, -0.938, 2.052, -0.938, 1.897, -0.6691, 2.052, -0.938, 2.207, -0.6691, 1.897, -0.6691, 0.03433, -0.6691, 0.1896, -0.938, 0.3448, -0.6691, 0.03433, -0.6691, -0.1209, -0.938, 0.1896, -0.938, -0.1209, -0.938, 0.03433, -1.207, 0.1896, -0.938, -0.7418, -0.938, -0.5866, -0.6691, -0.897, -0.6691, -0.7418, -0.938, -0.4313, -0.938, -0.5866, -0.6691, -0.4313, -0.938, -0.2761, -0.6691, -0.5866, -0.6691, -0.5866, -1.207, -0.4313, -0.938, -0.7418, -0.938, -0.2761, -0.6691, -0.1209, -0.938, 0.03433, -0.6691, 1.897, -1.207, 2.052, -0.938, 1.742, -0.938, 1.276, -1.207, 1.431, -0.938, 1.121, -0.938, 0.6552, -1.207, 0.8104, -0.938, 0.5, -0.938, -0.2761, -0.6691, 0.03433, -0.6691, -0.1209, -0.4003, -0.897, -0.6691, -0.5866, -0.6691, -0.7418, -0.4003, 1.587, -0.6691, 1.897, -0.6691, 1.742, -0.4003, 0.9657, -0.6691, 1.276, -0.6691, 1.121, -0.4003, 0.3448, -0.6691, 0.6552, -0.6691, 0.5, -0.4003, -0.2761, -0.6691, -0.1209, -0.4003, -0.4313, -0.4003, -0.897, -0.6691, -0.7418, -0.4003, -1.052, -0.4003, 1.587, -0.6691, 1.742, -0.4003, 1.431, -0.4003, 0.9657, -0.6691, 1.121, -0.4003, 0.8104, -0.4003, 0.3448, -0.6691, 0.5, -0.4003, 0.1896, -0.4003, -0.5866, -0.1314, -0.2761, -0.1314, -0.4313, 0.1374, -1.207, -0.1314, -0.897, -0.1314, -1.052, 0.1374, 1.276, -0.1314, 1.587, -0.1314, 1.431, 0.1374, 0.6552, -0.1314, 0.9657, -0.1314, 0.8104, 0.1374, 0.03433, -0.1314, 0.3448, -0.1314, 0.1896, 0.1374, 0.1896, 0.1374, 0.5, 0.1374, 0.3448, 0.4063, 0.1896, 0.1374, 0.3448, -0.1314, 0.5, 0.1374, 0.3448, -0.1314, 0.6552, -0.1314, 0.5, 0.1374, 0.8104, 0.1374, 1.121, 0.1374, 0.9657, 0.4063, 0.8104, 0.1374, 0.9657, -0.1314, 1.121, 0.1374, 0.9657, -0.1314, 1.276, -0.1314, 1.121, 0.1374, 1.431, 0.1374, 1.742, 0.1374, 1.587, 0.4063, 1.431, 0.1374, 1.587, -0.1314, 1.742, 0.1374, 1.587, -0.1314, 1.897, -0.1314, 1.742, 0.1374, -1.052, 0.1374, -0.7418, 0.1374, -0.897, 0.4063, -1.052, 0.1374, -0.897, -0.1314, -0.7418, 0.1374, -0.897, -0.1314, -0.5866, -0.1314, -0.7418, 0.1374, -0.4313, 0.1374, -0.1209, 0.1374, -0.2761, 0.4063, -0.4313, 0.1374, -0.2761, -0.1314, -0.1209, 0.1374, -0.2761, -0.1314, 0.03433, -0.1314, -0.1209, 0.1374, 0.1896, -0.4003, 0.3448, -0.1314, 0.03433, -0.1314, 0.1896, -0.4003, 0.5, -0.4003, 0.3448, -0.1314, 0.5, -0.4003, 0.6552, -0.1314, 0.3448, -0.1314, 0.8104, -0.4003, 0.9657, -0.1314, 0.6552, -0.1314, 0.8104, -0.4003, 1.121, -0.4003, 0.9657, -0.1314, 1.121, -0.4003, 1.276, -0.1314, 0.9657, -0.1314, 1.431, -0.4003, 1.587, -0.1314, 1.276, -0.1314, 1.431, -0.4003, 1.742, -0.4003, 1.587, -0.1314, 1.742, -0.4003, 1.897, -0.1314, 1.587, -0.1314, -1.052, -0.4003, -0.897, -0.1314, -1.207, -0.1314, -1.052, -0.4003, -0.7418, -0.4003, -0.897, -0.1314, -0.7418, -0.4003, -0.5866, -0.1314, -0.897, -0.1314, -0.4313, -0.4003, -0.2761, -0.1314, -0.5866, -0.1314, -0.4313, -0.4003, -0.1209, -0.4003, -0.2761, -0.1314, -0.1209, -0.4003, 0.03433, -0.1314, -0.2761, -0.1314, 0.5, -0.4003, 0.8104, -0.4003, 0.6552, -0.1314, 0.5, -0.4003, 0.6552, -0.6691, 0.8104, -0.4003, 0.6552, -0.6691, 0.9657, -0.6691, 0.8104, -0.4003, 1.121, -0.4003, 1.431, -0.4003, 1.276, -0.1314, 1.121, -0.4003, 1.276, -0.6691, 1.431, -0.4003, 1.276, -0.6691, 1.587, -0.6691, 1.431, -0.4003, 1.742, -0.4003, 2.052, -0.4003, 1.897, -0.1314, 1.742, -0.4003, 1.897, -0.6691, 2.052, -0.4003, 1.897, -0.6691, 2.207, -0.6691, 2.052, -0.4003, -0.7418, -0.4003, -0.4313, -0.4003, -0.5866, -0.1314, -0.7418, -0.4003, -0.5866, -0.6691, -0.4313, -0.4003, -0.5866, -0.6691, -0.2761, -0.6691, -0.4313, -0.4003, -0.1209, -0.4003, 0.1896, -0.4003, 0.03433, -0.1314, -0.1209, -0.4003, 0.03433, -0.6691, 0.1896, -0.4003, 0.03433, -0.6691, 0.3448, -0.6691, 0.1896, -0.4003, 0.5, -0.938, 0.6552, -0.6691, 0.3448, -0.6691, 0.5, -0.938, 0.8104, -0.938, 0.6552, -0.6691, 0.8104, -0.938, 0.9657, -0.6691, 0.6552, -0.6691, 1.121, -0.938, 1.276, -0.6691, 0.9657, -0.6691, 1.121, -0.938, 1.431, -0.938, 1.276, -0.6691, 1.431, -0.938, 1.587, -0.6691, 1.276, -0.6691, 1.742, -0.938, 1.897, -0.6691, 1.587, -0.6691, 1.742, -0.938, 2.052, -0.938, 1.897, -0.6691, 2.052, -0.938, 2.207, -0.6691, 1.897, -0.6691, 0.03433, -0.6691, 0.1896, -0.938, 0.3448, -0.6691, 0.03433, -0.6691, -0.1209, -0.938, 0.1896, -0.938, -0.1209, -0.938, 0.03433, -1.207, 0.1896, -0.938, -0.7418, -0.938, -0.5866, -0.6691, -0.897, -0.6691, -0.7418, -0.938, -0.4313, -0.938, -0.5866, -0.6691, -0.4313, -0.938, -0.2761, -0.6691, -0.5866, -0.6691, -0.5866, -1.207, -0.4313, -0.938, -0.7418, -0.938, -0.2761, -0.6691, -0.1209, -0.938, 0.03433, -0.6691, 1.897, -1.207, 2.052, -0.938, 1.742, -0.938, 1.276, -1.207, 1.431, -0.938, 1.121, -0.938, 0.6552, -1.207, 0.8104, -0.938, 0.5, -0.938, 0.9307, 0.6652, 1.24, 0.8693, 0.8438, 1.068, 1.33, -0.06718, 1.606, -0.016, 1.143, 0.169, 1.587, -0.6691, 1.897, -0.6691, 1.742, -0.4003, 0.9657, -0.6691, 1.276, -0.6691, 1.121, -0.4003, 0.3448, -0.6691, 0.6552, -0.6691, 0.5, -0.4003, 0.9307, 0.6652, 0.8438, 1.068, 0.7668, 0.8476, -0.897, -0.6691, -0.7418, -0.4003, -1.052, -0.4003, 1.587, -0.6691, 1.742, -0.4003, 1.431, -0.4003, 0.9657, -0.6691, 1.121, -0.4003, 0.8104, -0.4003, 0.3448, -0.6691, 0.5, -0.4003, 0.1896, -0.4003, 1.418, 0.4299, 1.604, 0.1138, 1.606, 0.6007, -1.207, -0.1314, -0.897, -0.1314, -1.052, 0.1374, 1.276, -0.1314, 1.587, -0.1314, 1.431, 0.1374, 1.237, 1.555, 1.24, 1.715, 1.035, 1.638, 0.6792, 1.233, 1.041, 1.424, 0.8039, 1.479, 0.1896, 0.1374, 0.5, 0.1374, 0.3448, 0.4063, 0.8039, 1.479, 1.041, 1.424, 1.035, 1.638, 1.041, 1.424, 1.237, 1.555, 1.035, 1.638, 1.035, 1.638, 1.047, 1.834, 0.8898, 1.571, 1.035, 1.638, 1.24, 1.715, 1.047, 1.834, 0.9657, -0.1314, 1.276, -0.1314, 1.121, 0.1374, 1.047, 1.834, 0.7168, 1.558, 0.8898, 1.571, 1.431, 0.1374, 1.587, -0.1314, 1.742, 0.1374, 1.587, -0.1314, 1.897, -0.1314, 1.742, 0.1374, -1.052, 0.1374, -0.7418, 0.1374, -0.897, 0.4063, -1.052, 0.1374, -0.897, -0.1314, -0.7418, 0.1374, -0.897, -0.1314, -0.5866, -0.1314, -0.7418, 0.1374, -0.4313, 0.1374, -0.1209, 0.1374, -0.2761, 0.4063, -0.4313, 0.1374, -0.2761, -0.1314, -0.1209, 0.1374, -0.2761, -0.1314, 0.03433, -0.1314, -0.1209, 0.1374, 1.074, 1.165, 1.041, 1.424, 0.6792, 1.233, 1.074, 1.165, 1.21, 1.391, 1.041, 1.424, 1.21, 1.391, 1.237, 1.555, 1.041, 1.424, 0.8104, -0.4003, 0.9657, -0.1314, 0.6552, -0.1314, 0.8104, -0.4003, 1.121, -0.4003, 0.9657, -0.1314, 1.121, -0.4003, 1.276, -0.1314, 0.9657, -0.1314, 1.431, -0.4003, 1.587, -0.1314, 1.276, -0.1314, 1.431, -0.4003, 1.742, -0.4003, 1.587, -0.1314, 1.742, -0.4003, 1.897, -0.1314, 1.587, -0.1314, -1.052, -0.4003, -0.897, -0.1314, -1.207, -0.1314, 0.6792, 0.5343, 1.143, 0.169, 1.16, 0.6617, 1.143, 0.169, 1.418, 0.4299, 1.16, 0.6617, 1.4, 0.2219, 1.604, 0.1138, 1.418, 0.4299, -0.4313, -0.4003, -0.1209, -0.4003, -0.2761, -0.1314, 0.8438, 1.068, 0.6792, 1.233, 0.7014, 1.014, 0.5, -0.4003, 0.8104, -0.4003, 0.6552, -0.1314, 0.5, -0.4003, 0.6552, -0.6691, 0.8104, -0.4003, 0.6552, -0.6691, 0.9657, -0.6691, 0.8104, -0.4003, 1.121, -0.4003, 1.431, -0.4003, 1.276, -0.1314, 1.121, -0.4003, 1.276, -0.6691, 1.431, -0.4003, 1.276, -0.6691, 1.587, -0.6691, 1.431, -0.4003, 1.742, -0.4003, 2.052, -0.4003, 1.897, -0.1314, 1.742, -0.4003, 1.897, -0.6691, 2.052, -0.4003, 1.897, -0.6691, 2.207, -0.6691, 2.052, -0.4003, 1.143, 0.169, 1.4, 0.2219, 1.418, 0.4299, 1.143, 0.169, 1.606, -0.016, 1.4, 0.2219, -0.5866, -0.6691, -0.2761, -0.6691, -0.4313, -0.4003, 0.8438, 1.068, 1.074, 1.165, 0.6792, 1.233, 0.8438, 1.068, 1.24, 0.8693, 1.074, 1.165, 0.03433, -0.6691, 0.3448, -0.6691, 0.1896, -0.4003, -0.5203, 1.891, -0.1352, 1.616, -0.1352, 2.106, 0.5, -0.938, 0.8104, -0.938, 0.6552, -0.6691, 0.8104, -0.938, 0.9657, -0.6691, 0.6552, -0.6691, 1.121, -0.938, 1.276, -0.6691, 0.9657, -0.6691, 1.121, -0.938, 1.431, -0.938, 1.276, -0.6691, 1.431, -0.938, 1.587, -0.6691, 1.276, -0.6691, 1.742, -0.938, 1.897, -0.6691, 1.587, -0.6691, 1.742, -0.938, 2.052, -0.938, 1.897, -0.6691, 2.052, -0.938, 2.207, -0.6691, 1.897, -0.6691, -0.6043, 2.015, -0.5203, 1.891, -0.1352, 2.106, 0.03433, -0.6691, -0.1209, -0.938, 0.1896, -0.938, -0.1209, -0.938, 0.03433, -1.207, 0.1896, -0.938, -0.7418, -0.938, -0.5866, -0.6691, -0.897, -0.6691, -0.7418, -0.938, -0.4313, -0.938, -0.5866, -0.6691, -0.4313, -0.938, -0.2761, -0.6691, -0.5866, -0.6691, -0.5866, -1.207, -0.4313, -0.938, -0.7418, -0.938, -0.2761, -0.6691, -0.1209, -0.938, 0.03433, -0.6691, 1.897, -1.207, 2.052, -0.938, 1.742, -0.938, 1.276, -1.207, 1.431, -0.938, 1.121, -0.938, 0.6552, -1.207, 0.8104, -0.938, 0.5, -0.938, 1.825, -0.3717, 2.145, -0.5568, 2.145, -0.1147, -0.897, -0.6691, -0.5866, -0.6691, -0.7418, -0.4003, 1.587, -0.6691, 1.897, -0.6691, 1.742, -0.4003, 0.9618, 2.206, 0.8379, 2.02, 0.9618, 1.838, 0.3448, -0.6691, 0.6552, -0.6691, 0.5, -0.4003, 1.825, -0.3717, 2.145, -0.1147, 1.914, -0.1443, -0.897, -0.6691, -0.7418, -0.4003, -1.052, -0.4003, -0.8594, 2.115, -1.206, 2.018, -1.086, 1.891, 0.9657, -0.6691, 1.121, -0.4003, 0.8104, -0.4003, 0.3448, -0.6691, 0.5, -0.4003, 0.1896, -0.4003, -0.5866, -0.1314, -0.2761, -0.1314, -0.4313, 0.1374, -1.207, -0.1314, -0.897, -0.1314, -1.052, 0.1374, 1.136, -0.9889, 1.425, -1.009, 0.9085, -0.8036, 0.8401, -0.5581, 0.8235, -0.718, 1.035, -0.6589, 1.425, -0.2843, 1.047, -0.4439, 1.28, -0.5194, 1.28, -0.5194, 1.035, -0.6589, 1.194, -0.6913, 1.28, -0.5194, 1.047, -0.4439, 1.035, -0.6589, 1.047, -0.4439, 0.8401, -0.5581, 1.035, -0.6589, 1.035, -0.6589, 0.9085, -0.8036, 1.194, -0.6913, 0.8104, 0.1374, 0.9657, -0.1314, 1.121, 0.1374, 0.8612, -1.026, 1.136, -0.9889, 0.9085, -0.8036, 0.9085, -0.8036, 1.338, -0.7908, 1.194, -0.6913, 0.9085, -0.8036, 1.425, -1.009, 1.338, -0.7908, 1.587, -0.1314, 1.897, -0.1314, 1.742, 0.1374, 1.338, -0.7908, 1.422, -0.729, 1.194, -0.6913, -1.052, 0.1374, -0.897, -0.1314, -0.7418, 0.1374, -0.897, -0.1314, -0.5866, -0.1314, -0.7418, 0.1374, 1.422, -0.729, 1.28, -0.5194, 1.194, -0.6913, 1.422, -0.729, 1.357, -0.259, 1.28, -0.5194, -0.2761, -0.1314, 0.03433, -0.1314, -0.1209, 0.1374, 1.036, -0.1825, 1.047, -0.4439, 1.425, -0.2843, 1.036, -0.1825, 0.8809, -0.3973, 1.047, -0.4439, 0.8809, -0.3973, 0.8401, -0.5581, 1.047, -0.4439, 0.8104, -0.4003, 0.9657, -0.1314, 0.6552, -0.1314, 0.8104, -0.4003, 1.121, -0.4003, 0.9657, -0.1314, 1.011, -1.205, 1.136, -0.9889, 0.8612, -1.026, 1.431, -0.4003, 1.587, -0.1314, 1.276, -0.1314, 1.431, -0.4003, 1.742, -0.4003, 1.587, -0.1314, 1.742, -0.4003, 1.897, -0.1314, 1.587, -0.1314, -1.052, -0.4003, -0.897, -0.1314, -1.207, -0.1314, 2.043, 0.6652, 2.043, 1.256, 1.645, 0.9645, -0.7418, -0.4003, -0.5866, -0.1314, -0.897, -0.1314, -0.4313, -0.4003, -0.2761, -0.1314, -0.5866, -0.1314, -0.4313, -0.4003, -0.1209, -0.4003, -0.2761, -0.1314, -0.1209, -0.4003, 0.03433, -0.1314, -0.2761, -0.1314, 0.5, -0.4003, 0.8104, -0.4003, 0.6552, -0.1314, 0.5, -0.4003, 0.6552, -0.6691, 0.8104, -0.4003, 0.6552, -0.6691, 0.9657, -0.6691, 0.8104, -0.4003, 1.121, -0.4003, 1.431, -0.4003, 1.276, -0.1314, 1.121, -0.4003, 1.276, -0.6691, 1.431, -0.4003, -0.8594, 1.801, -0.8594, 2.115, -1.086, 1.891, 1.742, -0.4003, 2.052, -0.4003, 1.897, -0.1314, 1.742, -0.4003, 1.897, -0.6691, 2.052, -0.4003, 1.897, -0.6691, 2.207, -0.6691, 2.052, -0.4003, 2.185, 1.044, 2.046, 0.8216, 2.185, 0.6652, -0.7418, -0.4003, -0.5866, -0.6691, -0.4313, -0.4003, -0.5866, -0.6691, -0.2761, -0.6691, -0.4313, -0.4003, -0.1209, -0.4003, 0.1896, -0.4003, 0.03433, -0.1314, -0.1209, -0.4003, 0.03433, -0.6691, 0.1896, -0.4003, 0.03433, -0.6691, 0.3448, -0.6691, 0.1896, -0.4003, 0.5, -0.938, 0.6552, -0.6691, 0.3448, -0.6691, 0.5, -0.938, 0.8104, -0.938, 0.6552, -0.6691, 0.8104, -0.938, 0.9657, -0.6691, 0.6552, -0.6691, 1.121, -0.938, 1.276, -0.6691, 0.9657, -0.6691, 1.121, -0.938, 1.431, -0.938, 1.276, -0.6691, 1.431, -0.938, 1.587, -0.6691, 1.276, -0.6691, 1.742, -0.938, 1.897, -0.6691, 1.587, -0.6691, 1.742, -0.938, 2.052, -0.938, 1.897, -0.6691, 2.052, -0.938, 2.207, -0.6691, 1.897, -0.6691, 0.03433, -0.6691, 0.1896, -0.938, 0.3448, -0.6691, 0.03433, -0.6691, -0.1209, -0.938, 0.1896, -0.938, -0.1209, -0.938, 0.03433, -1.207, 0.1896, -0.938, -0.7418, -0.938, -0.5866, -0.6691, -0.897, -0.6691, -0.7418, -0.938, -0.4313, -0.938, -0.5866, -0.6691, -0.4313, -0.938, -0.2761, -0.6691, -0.5866, -0.6691, -0.5866, -1.207, -0.4313, -0.938, -0.7418, -0.938, -0.2761, -0.6691, -0.1209, -0.938, 0.03433, -0.6691, 1.897, -1.207, 2.052, -0.938, 1.742, -0.938, 1.276, -1.207, 1.431, -0.938, 1.121, -0.938, 0.6552, -1.207, 0.8104, -0.938, 0.5, -0.938, -0.4768, 0.973, -0.8326, 0.915, -0.5597, 0.5814, -0.897, -0.6691, -0.5866, -0.6691, -0.7418, -0.4003, 1.587, -0.6691, 1.897, -0.6691, 1.742, -0.4003, 2.019, 2.121, 1.895, 1.935, 2.019, 1.753, -0.578, 1.454, -0.1029, 1.334, -0.4922, 1.613, -0.4768, 0.973, -0.5597, 0.5814, -0.4039, 0.746, -0.897, -0.6691, -0.7418, -0.4003, -1.052, -0.4003, 1.587, -0.6691, 1.742, -0.4003, 1.431, -0.4003, 0.9657, -0.6691, 1.121, -0.4003, 0.8104, -0.4003, 0.3448, -0.6691, 0.5, -0.4003, 0.1896, -0.4003, -0.4039, 0.08648, -0.5319, 0.4253, -0.616, -0.04801, -1.207, -0.1314, -0.897, -0.1314, -1.052, 0.1374, -0.1317, 1.892, -0.04354, 1.616, -0.04354, 2.17, -1.117, 0.3155, -1.206, 0.1892, -0.9778, 0.1248, -0.4793, 0.3693, -0.8827, 0.3403, -0.6873, 0.1983, -0.6873, 0.1983, -0.9778, 0.1248, -0.8143, 0.06089, -0.6873, 0.1983, -0.8827, 0.3403, -0.9778, 0.1248, -0.8827, 0.3403, -1.117, 0.3155, -0.9778, 0.1248, -0.9778, 0.1248, -1.132, -0.02345, -0.8143, 0.06089, -0.9778, 0.1248, -1.206, 0.1892, -1.132, -0.02345, 0.9657, -0.1314, 1.276, -0.1314, 1.121, 0.1374, -1.132, -0.02345, -0.6717, -0.05891, -0.8143, 0.06089, 1.431, 0.1374, 1.587, -0.1314, 1.742, 0.1374, 1.587, -0.1314, 1.897, -0.1314, 1.742, 0.1374, -1.052, 0.1374, -0.7418, 0.1374, -0.897, 0.4063, -0.1985, 0.9393, -0.4004, 0.8975, -0.1985, 0.8323, -0.897, -0.1314, -0.5866, -0.1314, -0.7418, 0.1374, -0.616, -0.04801, -0.6873, 0.1983, -0.8143, 0.06089, -0.616, -0.04801, -0.5319, 0.4253, -0.6873, 0.1983, -0.2761, -0.1314, 0.03433, -0.1314, -0.1209, 0.1374, -0.8026, 0.5868, -0.8827, 0.3403, -0.4793, 0.3693, -0.8026, 0.5868, -1.019, 0.4452, -0.8827, 0.3403, -1.019, 0.4452, -1.117, 0.3155, -0.8827, 0.3403, 0.8104, -0.4003, 0.9657, -0.1314, 0.6552, -0.1314, 0.8104, -0.4003, 1.121, -0.4003, 0.9657, -0.1314, 1.121, -0.4003, 1.276, -0.1314, 0.9657, -0.1314, 1.431, -0.4003, 1.587, -0.1314, 1.276, -0.1314, 1.431, -0.4003, 1.742, -0.4003, 1.587, -0.1314, 1.742, -0.4003, 1.897, -0.1314, 1.587, -0.1314, 1.826, -1.205, 1.429, -0.9058, 1.622, -1.202, 1.826, -1.205, 1.826, -0.6145, 1.429, -0.9058, 1.826, -0.6145, 1.452, -0.5603, 1.429, -0.9058, -0.4313, -0.4003, -0.2761, -0.1314, -0.5866, -0.1314, -0.4313, -0.4003, -0.1209, -0.4003, -0.2761, -0.1314, -0.5597, 0.5814, -0.4793, 0.3693, -0.4121, 0.5721, 0.5, -0.4003, 0.8104, -0.4003, 0.6552, -0.1314, 0.5, -0.4003, 0.6552, -0.6691, 0.8104, -0.4003, 0.3203, 1.832, 0.3203, 2.021, -0.02147, 1.98, 1.121, -0.4003, 1.431, -0.4003, 1.276, -0.1314, 1.121, -0.4003, 1.276, -0.6691, 1.431, -0.4003, 1.276, -0.6691, 1.587, -0.6691, 1.431, -0.4003, 1.742, -0.4003, 2.052, -0.4003, 1.897, -0.1314, 1.742, -0.4003, 1.897, -0.6691, 2.052, -0.4003, 1.897, -0.6691, 2.207, -0.6691, 2.052, -0.4003, -0.7418, -0.4003, -0.4313, -0.4003, -0.5866, -0.1314, 2.178, 1.259, 2.178, 1.758, 2.034, 1.478, -0.5866, -0.6691, -0.2761, -0.6691, -0.4313, -0.4003, -0.5597, 0.5814, -0.8026, 0.5868, -0.4793, 0.3693, -0.5597, 0.5814, -0.8326, 0.915, -0.8026, 0.5868, 0.03433, -0.6691, 0.3448, -0.6691, 0.1896, -0.4003, -0.4634, 1.028, -0.1029, 1.334, -0.578, 1.454, -0.4634, 1.028, -0.1029, 1.0, -0.1029, 1.334, 0.8104, -0.938, 0.9657, -0.6691, 0.6552, -0.6691, 1.645, 2.037, 1.895, 1.935, 2.019, 2.121, 1.121, -0.938, 1.431, -0.938, 1.276, -0.6691, 1.431, -0.938, 1.587, -0.6691, 1.276, -0.6691, 1.742, -0.938, 1.897, -0.6691, 1.587, -0.6691, 1.742, -0.938, 2.052, -0.938, 1.897, -0.6691, 2.052, -0.938, 2.207, -0.6691, 1.897, -0.6691, -0.6043, 0.9765, -0.4634, 1.028, -0.578, 1.454, 0.03433, -0.6691, -0.1209, -0.938, 0.1896, -0.938, -0.1209, -0.938, 0.03433, -1.207, 0.1896, -0.938, -0.7418, -0.938, -0.5866, -0.6691, -0.897, -0.6691, -0.7418, -0.938, -0.4313, -0.938, -0.5866, -0.6691, -0.4313, -0.938, -0.2761, -0.6691, -0.5866, -0.6691, -0.5866, -1.207, -0.4313, -0.938, -0.7418, -0.938, -0.2761, -0.6691, -0.1209, -0.938, 0.03433, -0.6691, 1.897, -1.207, 2.052, -0.938, 1.742, -0.938, 1.276, -1.207, 1.431, -0.938, 1.121, -0.938, 0.6552, -1.207, 0.8104, -0.938, 0.5, -0.938, -0.4004, 0.1261, -0.08033, -0.05891, -0.08033, 0.3832, -0.897, -0.6691, -0.5866, -0.6691, -0.7418, -0.4003, 1.587, -0.6691, 1.897, -0.6691, 1.742, -0.4003, 0.9657, -0.6691, 1.276, -0.6691, 1.121, -0.4003, 0.3448, -0.6691, 0.6552, -0.6691, 0.5, -0.4003, -0.4004, 0.1261, -0.08033, 0.3832, -0.3109, 0.3536, -0.897, -0.6691, -0.7418, -0.4003, -1.052, -0.4003, 1.587, -0.6691, 1.742, -0.4003, 1.431, -0.4003, 0.9657, -0.6691, 1.121, -0.4003, 0.8104, -0.4003, 0.3448, -0.6691, 0.5, -0.4003, 0.1896, -0.4003, -0.5866, -0.1314, -0.2761, -0.1314, -0.4313, 0.1374, -1.207, -0.1314, -0.897, -0.1314, -1.052, 0.1374, 1.276, -0.1314, 1.587, -0.1314, 1.431, 0.1374, 0.6552, -0.1314, 0.9657, -0.1314, 0.8104, 0.1374, 1.556, -0.1575, 1.821, -0.4733, 1.821, -0.2263, 0.1896, 0.1374, 0.5, 0.1374, 0.3448, 0.4063, 0.1896, 0.1374, 0.3448, -0.1314, 0.5, 0.1374, 0.3448, -0.1314, 0.6552, -0.1314, 0.5, 0.1374, 0.8104, 0.1374, 1.121, 0.1374, 0.9657, 0.4063, 0.8104, 0.1374, 0.9657, -0.1314, 1.121, 0.1374, 0.9657, -0.1314, 1.276, -0.1314, 1.121, 0.1374, 1.431, 0.1374, 1.742, 0.1374, 1.587, 0.4063, 1.431, 0.1374, 1.587, -0.1314, 1.742, 0.1374, 1.587, -0.1314, 1.897, -0.1314, 1.742, 0.1374, -1.052, 0.1374, -0.7418, 0.1374, -0.897, 0.4063, -1.052, 0.1374, -0.897, -0.1314, -0.7418, 0.1374, -0.897, -0.1314, -0.5866, -0.1314, -0.7418, 0.1374, -0.4313, 0.1374, -0.1209, 0.1374, -0.2761, 0.4063, -0.4313, 0.1374, -0.2761, -0.1314, -0.1209, 0.1374, -0.2761, -0.1314, 0.03433, -0.1314, -0.1209, 0.1374, 1.571, -0.5568, 1.821, -0.4733, 1.556, -0.1575, 0.1896, -0.4003, 0.5, -0.4003, 0.3448, -0.1314, 0.5, -0.4003, 0.6552, -0.1314, 0.3448, -0.1314, 0.8104, -0.4003, 0.9657, -0.1314, 0.6552, -0.1314, 0.8104, -0.4003, 1.121, -0.4003, 0.9657, -0.1314, 1.121, -0.4003, 1.276, -0.1314, 0.9657, -0.1314, 1.431, -0.4003, 1.587, -0.1314, 1.276, -0.1314, 1.431, -0.4003, 1.742, -0.4003, 1.587, -0.1314, 1.742, -0.4003, 1.897, -0.1314, 1.587, -0.1314, -1.052, -0.4003, -0.897, -0.1314, -1.207, -0.1314, 1.642, 0.6652, 1.642, 1.256, 1.244, 0.9645, 1.642, 1.256, 1.267, 1.31, 1.244, 0.9645, -0.4313, -0.4003, -0.2761, -0.1314, -0.5866, -0.1314, -0.4313, -0.4003, -0.1209, -0.4003, -0.2761, -0.1314, -0.1209, -0.4003, 0.03433, -0.1314, -0.2761, -0.1314, 0.5, -0.4003, 0.8104, -0.4003, 0.6552, -0.1314, 0.5, -0.4003, 0.6552, -0.6691, 0.8104, -0.4003, 0.6552, -0.6691, 0.9657, -0.6691, 0.8104, -0.4003, 1.121, -0.4003, 1.431, -0.4003, 1.276, -0.1314, 1.121, -0.4003, 1.276, -0.6691, 1.431, -0.4003, 1.276, -0.6691, 1.587, -0.6691, 1.431, -0.4003, 1.742, -0.4003, 2.052, -0.4003, 1.897, -0.1314, 1.742, -0.4003, 1.897, -0.6691, 2.052, -0.4003, 1.897, -0.6691, 2.207, -0.6691, 2.052, -0.4003, 1.642, 1.256, 1.442, 1.424, 1.267, 1.31, 1.642, 1.256, 1.501, 1.734, 1.442, 1.424, -0.5866, -0.6691, -0.2761, -0.6691, -0.4313, -0.4003, 1.429, -0.3524, 1.571, -0.5568, 1.556, -0.1575, -0.1209, -0.4003, 0.03433, -0.6691, 0.1896, -0.4003, 0.03433, -0.6691, 0.3448, -0.6691, 0.1896, -0.4003, 0.5, -0.938, 0.6552, -0.6691, 0.3448, -0.6691, 0.5, -0.938, 0.8104, -0.938, 0.6552, -0.6691, 0.8104, -0.938, 0.9657, -0.6691, 0.6552, -0.6691, 1.121, -0.938, 1.276, -0.6691, 0.9657, -0.6691, 1.121, -0.938, 1.431, -0.938, 1.276, -0.6691, 1.431, -0.938, 1.587, -0.6691, 1.276, -0.6691, 1.742, -0.938, 1.897, -0.6691, 1.587, -0.6691, 1.742, -0.938, 2.052, -0.938, 1.897, -0.6691, 2.052, -0.938, 2.207, -0.6691, 1.897, -0.6691, 0.03433, -0.6691, 0.1896, -0.938, 0.3448, -0.6691, 0.03433, -0.6691, -0.1209, -0.938, 0.1896, -0.938, -0.1209, -0.938, 0.03433, -1.207, 0.1896, -0.938, -0.7418, -0.938, -0.5866, -0.6691, -0.897, -0.6691, -0.7418, -0.938, -0.4313, -0.938, -0.5866, -0.6691, -0.4313, -0.938, -0.2761, -0.6691, -0.5866, -0.6691, -0.5866, -1.207, -0.4313, -0.938, -0.7418, -0.938, -0.2761, -0.6691, -0.1209, -0.938, 0.03433, -0.6691, 1.897, -1.207, 2.052, -0.938, 1.742, -0.938, 1.276, -1.207, 1.431, -0.938, 1.121, -0.938, 0.6552, -1.207, 0.8104, -0.938, 0.5, -0.938, -0.2761, -0.6691, 0.03433, -0.6691, -0.1209, -0.4003, -0.897, -0.6691, -0.5866, -0.6691, -0.7418, -0.4003, 1.587, -0.6691, 1.897, -0.6691, 1.742, -0.4003, -1.039, 1.441, -0.8843, 1.279, -0.6794, 1.36, 0.3448, -0.6691, 0.6552, -0.6691, 0.5, -0.4003, -0.2761, -0.6691, -0.1209, -0.4003, -0.4313, -0.4003, -0.897, -0.6691, -0.7418, -0.4003, -1.052, -0.4003, -0.9676, 0.9765, -0.6078, 0.9787, -0.6895, 1.132, -1.039, 1.441, -0.6794, 1.36, -0.7025, 1.514, 0.3448, -0.6691, 0.5, -0.4003, 0.1896, -0.4003, -0.5866, -0.1314, -0.2761, -0.1314, -0.4313, 0.1374, -1.207, -0.1314, -0.897, -0.1314, -1.052, 0.1374, 0.4318, 1.006, 0.1536, 1.18, 0.4626, 0.8202, 0.6326, 0.6501, 0.6159, 0.8068, 0.4313, 0.7128, 0.07065, 0.2922, 0.4425, 0.5024, 0.1928, 0.5545, 0.1928, 0.5545, 0.4313, 0.7128, 0.279, 0.7321, 0.1928, 0.5545, 0.4425, 0.5024, 0.4313, 0.7128, 0.4425, 0.5024, 0.6326, 0.6501, 0.4313, 0.7128, 0.4313, 0.7128, 0.4626, 0.8202, 0.279, 0.7321, 0.4313, 0.7128, 0.6159, 0.8068, 0.4626, 0.8202, 0.6159, 0.8068, 0.4318, 1.006, 0.4626, 0.8202, 0.4626, 0.8202, 0.1351, 0.8636, 0.279, 0.7321, 0.4626, 0.8202, 0.1536, 1.18, 0.1351, 0.8636, 1.587, -0.1314, 1.897, -0.1314, 1.742, 0.1374, 0.1351, 0.8636, 0.03295, 0.8017, 0.279, 0.7321, 0.1351, 0.8636, -0.02147, 1.032, 0.03295, 0.8017, -0.897, -0.1314, -0.5866, -0.1314, -0.7418, 0.1374, 0.03295, 0.8017, 0.1928, 0.5545, 0.279, 0.7321, 0.03295, 0.8017, 0.09706, 0.2534, 0.1928, 0.5545, -0.2761, -0.1314, 0.03433, -0.1314, -0.1209, 0.1374, 0.4888, 0.2367, 0.4425, 0.5024, 0.07065, 0.2922, 0.4888, 0.2367, 0.6174, 0.4804, 0.4425, 0.5024, 0.6174, 0.4804, 0.6326, 0.6501, 0.4425, 0.5024, 0.8104, -0.4003, 0.9657, -0.1314, 0.6552, -0.1314, 0.8104, -0.4003, 1.121, -0.4003, 0.9657, -0.1314, 0.6757, 1.028, 0.4318, 1.006, 0.6159, 0.8068, 1.431, -0.4003, 1.587, -0.1314, 1.276, -0.1314, 1.431, -0.4003, 1.742, -0.4003, 1.587, -0.1314, 1.742, -0.4003, 1.897, -0.1314, 1.587, -0.1314, 0.3762, 1.183, -0.02147, 1.483, 0.1717, 1.186, 0.3762, 1.183, 0.3762, 1.774, -0.02147, 1.483, 0.3762, 1.774, 0.001574, 1.828, -0.02147, 1.483, -0.4313, -0.4003, -0.2761, -0.1314, -0.5866, -0.1314, -0.4313, -0.4003, -0.1209, -0.4003, -0.2761, -0.1314, -0.1209, -0.4003, 0.03433, -0.1314, -0.2761, -0.1314, 0.5, -0.4003, 0.8104, -0.4003, 0.6552, -0.1314, -0.6078, 1.798, -1.056, 1.63, -0.7025, 1.514, -1.056, 1.63, -1.039, 1.441, -0.7025, 1.514, 1.121, -0.4003, 1.431, -0.4003, 1.276, -0.1314, -0.6794, 1.36, -0.8843, 1.279, -0.6895, 1.132, -0.8843, 1.279, -0.9676, 0.9765, -0.6895, 1.132, 1.742, -0.4003, 2.052, -0.4003, 1.897, -0.1314, 1.742, -0.4003, 1.897, -0.6691, 2.052, -0.4003, 1.897, -0.6691, 2.207, -0.6691, 2.052, -0.4003, -0.7418, -0.4003, -0.4313, -0.4003, -0.5866, -0.1314, -0.7418, -0.4003, -0.5866, -0.6691, -0.4313, -0.4003, -0.5866, -0.6691, -0.2761, -0.6691, -0.4313, -0.4003, 0.2506, 0.1252, 0.4888, 0.2367, 0.07065, 0.2922, 0.2506, 0.1252, 0.6757, -0.06718, 0.4888, 0.2367, 0.03433, -0.6691, 0.3448, -0.6691, 0.1896, -0.4003, 1.645, 1.534, 2.03, 1.259, 2.03, 1.749, 0.5, -0.938, 0.8104, -0.938, 0.6552, -0.6691, 0.8104, -0.938, 0.9657, -0.6691, 0.6552, -0.6691, 1.121, -0.938, 1.276, -0.6691, 0.9657, -0.6691, 1.121, -0.938, 1.431, -0.938, 1.276, -0.6691, -1.206, 1.347, -0.9676, 0.9765, -0.8843, 1.279, 1.742, -0.938, 1.897, -0.6691, 1.587, -0.6691, 1.742, -0.938, 2.052, -0.938, 1.897, -0.6691, 2.052, -0.938, 2.207, -0.6691, 1.897, -0.6691, 0.03433, -0.6691, 0.1896, -0.938, 0.3448, -0.6691, 0.03433, -0.6691, -0.1209, -0.938, 0.1896, -0.938, -0.1209, -0.938, 0.03433, -1.207, 0.1896, -0.938, -0.7418, -0.938, -0.5866, -0.6691, -0.897, -0.6691, -0.7418, -0.938, -0.4313, -0.938, -0.5866, -0.6691, -0.4313, -0.938, -0.2761, -0.6691, -0.5866, -0.6691, -0.5866, -1.207, -0.4313, -0.938, -0.7418, -0.938, -0.2761, -0.6691, -0.1209, -0.938, 0.03433, -0.6691, 1.897, -1.207, 2.052, -0.938, 1.742, -0.938, 1.276, -1.207, 1.431, -0.938, 1.121, -0.938, 0.6552, -1.207, 0.8104, -0.938, 0.5, -0.938, -0.2761, -0.6691, 0.03433, -0.6691, -0.1209, -0.4003, -0.897, -0.6691, -0.5866, -0.6691, -0.7418, -0.4003, 1.587, -0.6691, 1.897, -0.6691, 1.742, -0.4003, 1.603, 1.737, 1.449, 1.899, 1.244, 1.819, 0.3448, -0.6691, 0.6552, -0.6691, 0.5, -0.4003, -0.2761, -0.6691, -0.1209, -0.4003, -0.4313, -0.4003, -0.897, -0.6691, -0.7418, -0.4003, -1.052, -0.4003, 1.587, -0.6691, 1.742, -0.4003, 1.431, -0.4003, 0.9657, -0.6691, 1.121, -0.4003, 0.8104, -0.4003, 0.3448, -0.6691, 0.5, -0.4003, 0.1896, -0.4003, -0.5866, -0.1314, -0.2761, -0.1314, -0.4313, 0.1374, -1.207, -0.1314, -0.897, -0.1314, -1.052, 0.1374, 1.276, -0.1314, 1.587, -0.1314, 1.431, 0.1374, 0.6552, -0.1314, 0.9657, -0.1314, 0.8104, 0.1374, 0.03433, -0.1314, 0.3448, -0.1314, 0.1896, 0.1374, 0.1896, 0.1374, 0.5, 0.1374, 0.3448, 0.4063, 0.1896, 0.1374, 0.3448, -0.1314, 0.5, 0.1374, 0.3448, -0.1314, 0.6552, -0.1314, 0.5, 0.1374, 0.8104, 0.1374, 1.121, 0.1374, 0.9657, 0.4063, 0.8104, 0.1374, 0.9657, -0.1314, 1.121, 0.1374, 0.9657, -0.1314, 1.276, -0.1314, 1.121, 0.1374, 1.431, 0.1374, 1.742, 0.1374, 1.587, 0.4063, 1.431, 0.1374, 1.587, -0.1314, 1.742, 0.1374, 1.587, -0.1314, 1.897, -0.1314, 1.742, 0.1374, -1.052, 0.1374, -0.7418, 0.1374, -0.897, 0.4063, -1.052, 0.1374, -0.897, -0.1314, -0.7418, 0.1374, -0.897, -0.1314, -0.5866, -0.1314, -0.7418, 0.1374, -0.4313, 0.1374, -0.1209, 0.1374, -0.2761, 0.4063, -0.4313, 0.1374, -0.2761, -0.1314, -0.1209, 0.1374, -0.2761, -0.1314, 0.03433, -0.1314, -0.1209, 0.1374, 0.1896, -0.4003, 0.3448, -0.1314, 0.03433, -0.1314, 0.1896, -0.4003, 0.5, -0.4003, 0.3448, -0.1314, 0.5, -0.4003, 0.6552, -0.1314, 0.3448, -0.1314, 0.8104, -0.4003, 0.9657, -0.1314, 0.6552, -0.1314, 0.8104, -0.4003, 1.121, -0.4003, 0.9657, -0.1314, 1.121, -0.4003, 1.276, -0.1314, 0.9657, -0.1314, 1.431, -0.4003, 1.587, -0.1314, 1.276, -0.1314, 1.431, -0.4003, 1.742, -0.4003, 1.587, -0.1314, 1.742, -0.4003, 1.897, -0.1314, 1.587, -0.1314, -1.052, -0.4003, -0.897, -0.1314, -1.207, -0.1314, -1.052, -0.4003, -0.7418, -0.4003, -0.897, -0.1314, -0.7418, -0.4003, -0.5866, -0.1314, -0.897, -0.1314, -0.4313, -0.4003, -0.2761, -0.1314, -0.5866, -0.1314, -0.4313, -0.4003, -0.1209, -0.4003, -0.2761, -0.1314, -0.1209, -0.4003, 0.03433, -0.1314, -0.2761, -0.1314, 0.5, -0.4003, 0.8104, -0.4003, 0.6552, -0.1314, 0.612, 1.183, 0.612, 1.662, 0.3797, 1.371, 0.612, 1.662, 0.4289, 1.712, 0.3797, 1.371, 1.121, -0.4003, 1.431, -0.4003, 1.276, -0.1314, 1.121, -0.4003, 1.276, -0.6691, 1.431, -0.4003, 1.276, -0.6691, 1.587, -0.6691, 1.431, -0.4003, 1.742, -0.4003, 2.052, -0.4003, 1.897, -0.1314, 1.742, -0.4003, 1.897, -0.6691, 2.052, -0.4003, 1.897, -0.6691, 2.207, -0.6691, 2.052, -0.4003, -0.7418, -0.4003, -0.4313, -0.4003, -0.5866, -0.1314, -0.7418, -0.4003, -0.5866, -0.6691, -0.4313, -0.4003, -0.5866, -0.6691, -0.2761, -0.6691, -0.4313, -0.4003, -0.1209, -0.4003, 0.1896, -0.4003, 0.03433, -0.1314, -0.1209, -0.4003, 0.03433, -0.6691, 0.1896, -0.4003, 0.03433, -0.6691, 0.3448, -0.6691, 0.1896, -0.4003, 0.5, -0.938, 0.6552, -0.6691, 0.3448, -0.6691, 0.5, -0.938, 0.8104, -0.938, 0.6552, -0.6691, 0.8104, -0.938, 0.9657, -0.6691, 0.6552, -0.6691, 1.603, 2.12, 1.449, 1.899, 1.603, 1.737, 1.121, -0.938, 1.431, -0.938, 1.276, -0.6691, 1.431, -0.938, 1.587, -0.6691, 1.276, -0.6691, 1.742, -0.938, 1.897, -0.6691, 1.587, -0.6691, 1.742, -0.938, 2.052, -0.938, 1.897, -0.6691, 2.052, -0.938, 2.207, -0.6691, 1.897, -0.6691, 0.03433, -0.6691, 0.1896, -0.938, 0.3448, -0.6691, 0.03433, -0.6691, -0.1209, -0.938, 0.1896, -0.938, -0.1209, -0.938, 0.03433, -1.207, 0.1896, -0.938, -0.7418, -0.938, -0.5866, -0.6691, -0.897, -0.6691, -0.7418, -0.938, -0.4313, -0.938, -0.5866, -0.6691, -0.4313, -0.938, -0.2761, -0.6691, -0.5866, -0.6691, -0.5866, -1.207, -0.4313, -0.938, -0.7418, -0.938, -0.2761, -0.6691, -0.1209, -0.938, 0.03433, -0.6691, 1.897, -1.207, 2.052, -0.938, 1.742, -0.938, 1.276, -1.207, 1.431, -0.938, 1.121, -0.938, 0.6552, -1.207, 0.8104, -0.938, 0.5, -0.938, -0.4004, 0.5717, -0.08033, 0.3867, -0.08033, 0.8287, -0.897, -0.6691, -0.5866, -0.6691, -0.7418, -0.4003, -1.067, -0.9668, -0.8812, -1.117, -0.7898, -1.06, -0.6645, 2.146, -0.8559, 2.029, -0.8208, 1.812, 0.3448, -0.6691, 0.6552, -0.6691, 0.5, -0.4003, -0.4004, 0.5717, -0.08033, 0.8287, -0.3109, 0.7992, -0.897, -0.6691, -0.7418, -0.4003, -1.052, -0.4003, -1.067, -0.9668, -0.7898, -1.06, -0.812, -0.9207, -0.6645, 2.146, -0.8208, 1.812, -0.6645, 1.801, 0.3448, -0.6691, 0.5, -0.4003, 0.1896, -0.4003, -0.3165, -0.5514, -0.4753, -0.2245, -0.5162, -0.7051, -0.6837, -1.025, -0.3955, -0.7464, -0.6064, -0.8124, -0.9819, -0.826, -0.7801, -1.011, -1.04, -0.5558, -1.034, -0.3416, -1.108, -0.4848, -0.8891, -0.5066, -0.3885, -0.299, -0.7996, -0.3103, -0.6099, -0.4655, -0.6099, -0.4655, -0.8891, -0.5066, -0.7637, -0.6086, -0.6099, -0.4655, -0.7996, -0.3103, -0.8891, -0.5066, -0.7996, -0.3103, -1.034, -0.3416, -0.8891, -0.5066, -0.8891, -0.5066, -1.04, -0.5558, -0.7637, -0.6086, 0.8104, 0.1374, 0.9657, -0.1314, 1.121, 0.1374, -1.206, -0.6916, -0.9819, -0.826, -1.04, -0.5558, -1.04, -0.5558, -0.6064, -0.8124, -0.7637, -0.6086, -1.04, -0.5558, -0.7801, -1.011, -0.6064, -0.8124, -0.7801, -1.011, -0.6837, -1.025, -0.6064, -0.8124, -0.6064, -0.8124, -0.5162, -0.7051, -0.7637, -0.6086, -0.6064, -0.8124, -0.3955, -0.7464, -0.5162, -0.7051, -0.897, -0.1314, -0.5866, -0.1314, -0.7418, 0.1374, -0.5162, -0.7051, -0.6099, -0.4655, -0.7637, -0.6086, -0.5162, -0.7051, -0.4753, -0.2245, -0.6099, -0.4655, -0.2761, -0.1314, 0.03433, -0.1314, -0.1209, 0.1374, -0.7144, -0.06242, -0.7996, -0.3103, -0.3885, -0.299, -0.7144, -0.06242, -0.9377, -0.2064, -0.7996, -0.3103, -0.9377, -0.2064, -1.034, -0.3416, -0.7996, -0.3103, 0.8104, -0.4003, 0.9657, -0.1314, 0.6552, -0.1314, 0.8104, -0.4003, 1.121, -0.4003, 0.9657, -0.1314, -1.201, -0.9118, -0.9819, -0.826, -1.206, -0.6916, 1.431, -0.4003, 1.587, -0.1314, 1.276, -0.1314, 1.431, -0.4003, 1.742, -0.4003, 1.587, -0.1314, -0.7898, -1.06, -0.6837, -1.025, -0.7801, -1.011, -0.6203, -1.205, -0.3955, -0.7464, -0.6837, -1.025, -0.6203, -1.205, -0.02498, -1.091, -0.3955, -0.7464, -0.7418, -0.4003, -0.5866, -0.1314, -0.897, -0.1314, -0.2822, -0.3474, -0.4753, -0.2245, -0.3165, -0.5514, -0.4313, -0.4003, -0.1209, -0.4003, -0.2761, -0.1314, -0.1209, -0.4003, 0.03433, -0.1314, -0.2761, -0.1314, 0.5, -0.4003, 0.8104, -0.4003, 0.6552, -0.1314, 0.5, -0.4003, 0.6552, -0.6691, 0.8104, -0.4003, 0.6552, -0.6691, 0.9657, -0.6691, 0.8104, -0.4003, 1.121, -0.4003, 1.431, -0.4003, 1.276, -0.1314, 1.121, -0.4003, 1.276, -0.6691, 1.431, -0.4003, -0.9231, -0.7561, -1.067, -0.9668, -0.812, -0.9207, -0.7898, -1.06, -0.6203, -1.205, -0.6837, -1.025, -0.7898, -1.06, -0.8812, -1.117, -0.6203, -1.205, 1.897, -0.6691, 2.207, -0.6691, 2.052, -0.4003, -0.02498, -0.3156, -0.2822, -0.3474, -0.3165, -0.5514, -0.02498, -0.3156, -0.4673, -0.09612, -0.2822, -0.3474, -0.5866, -0.6691, -0.2761, -0.6691, -0.4313, -0.4003, -0.4637, -0.07698, -0.7144, -0.06242, -0.3885, -0.299, -0.1209, -0.4003, 0.03433, -0.6691, 0.1896, -0.4003, 0.03433, -0.6691, 0.3448, -0.6691, 0.1896, -0.4003, 0.5, -0.938, 0.6552, -0.6691, 0.3448, -0.6691, 0.5, -0.938, 0.8104, -0.938, 0.6552, -0.6691, 0.8104, -0.938, 0.9657, -0.6691, 0.6552, -0.6691, 1.121, -0.938, 1.276, -0.6691, 0.9657, -0.6691, 1.121, -0.938, 1.431, -0.938, 1.276, -0.6691, 1.431, -0.938, 1.587, -0.6691, 1.276, -0.6691, 1.742, -0.938, 1.897, -0.6691, 1.587, -0.6691, 1.742, -0.938, 2.052, -0.938, 1.897, -0.6691, 2.052, -0.938, 2.207, -0.6691, 1.897, -0.6691, 0.03433, -0.6691, 0.1896, -0.938, 0.3448, -0.6691, 0.03433, -0.6691, -0.1209, -0.938, 0.1896, -0.938, -0.1209, -0.938, 0.03433, -1.207, 0.1896, -0.938, -0.7418, -0.938, -0.5866, -0.6691, -0.897, -0.6691, -0.7418, -0.938, -0.4313, -0.938, -0.5866, -0.6691, -0.4313, -0.938, -0.2761, -0.6691, -0.5866, -0.6691])
me_circle_010.materials.append(mat_material_001)
me_circle_010.use_remesh_fix_poles = True
me_circle_010.use_remesh_preserve_attributes = False
me_circle_010.update()

# ---- objects
ob_circle = bpy.data.objects.new('Circle', me_circle)
ob_circle_010 = bpy.data.objects.new('Circle.010', me_circle_010)

# ---- transforms, parenting, visibility, modifiers, constraints
ob_circle.location = (0.0, 0.0, 0.0)
ob_circle_010.location = (-0.345, -0.1347, 0.3928)
ob_circle_010.rotation_euler = (-1.813, -2.436, -31.75)

# ---- collection membership
col_collection.objects.link(ob_circle)
col_collection.objects.link(ob_circle_010)

# ---- scene / render settings (as saved in the file)
scene.frame_start = 1; scene.frame_end = 250; scene.frame_set(1)
scene.render.engine = 'BLENDER_EEVEE_NEXT'
scene.cycles.use_denoising = False
scene.cycles.samples = 128
scene.cycles.sampling_pattern = 'TABULATED_SOBOL'
scene.cycles.use_adaptive_sampling = False
scene.cycles.use_light_tree = False
scene.view_settings.view_transform = 'Filmic'
bpy.context.view_layer.update()

# ---- added for rendering (the .blend has no active camera and no usable light): camera, sun
cam_auto = bpy.data.cameras.new('AutoCamera')
cam_auto.lens = 50.0
cam_auto.sensor_width = 36.0
cam_auto.clip_end = 1000.0
ob_auto_camera = bpy.data.objects.new('AutoCamera', cam_auto)
scene.collection.objects.link(ob_auto_camera)
ob_auto_camera.location = (1.38388, -1.7497, 1.44896)
ob_auto_camera.rotation_euler = (1.09748, -7.21219e-08, 0.694738)
scene.camera = ob_auto_camera
light_auto_sun = bpy.data.lights.new('AutoSun', 'SUN')
light_auto_sun.energy = 3.0
light_auto_sun.angle = 0.0523599
ob_auto_sun = bpy.data.objects.new('AutoSun', light_auto_sun)
scene.collection.objects.link(ob_auto_sun)
ob_auto_sun.rotation_euler = (0.872665, 0.174533, 0.523599)
bpy.context.view_layer.update()
